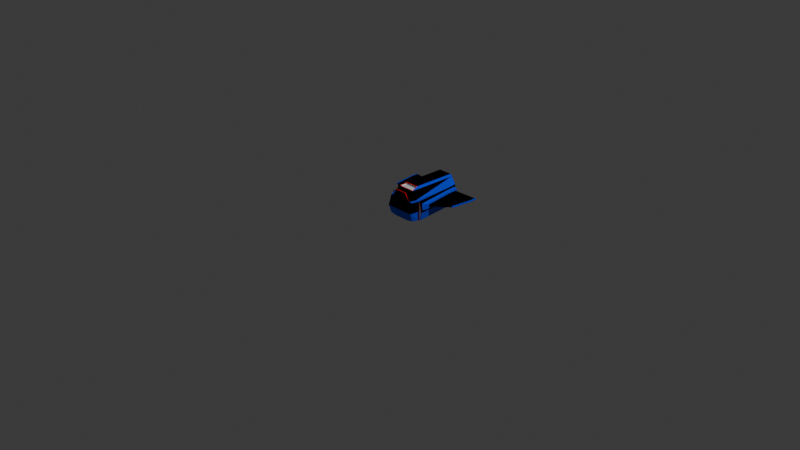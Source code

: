 # Source: drone.blend  (saved by Blender 4.3.34; exported with 4.5.12 LTS)
import bpy
from mathutils import Matrix  # noqa: F401  (used for matrix-valued properties, if any)

bpy.ops.wm.read_factory_settings(use_empty=True)
scene = bpy.context.scene
scene.name = 'Scene'

# ---- collections
col_collection = bpy.data.collections.new('Collection'); scene.collection.children.link(col_collection)

# ---- materials (node trees are filled in below, after node groups)
mat_material__50 = bpy.data.materials.new('Material #50')
mat_material__50.diffuse_color = (0.0, 0.0, 0.0, 1.0)
mat_material__50.roughness = 0.8586
mat_material__50.specular_intensity = 0.0
mat_material__50.metallic = 1.0
mat_material__48 = bpy.data.materials.new('Material #48')
mat_material__48.diffuse_color = (0.0, 0.1176, 1.0, 1.0)
mat_material__48.roughness = 0.8586
mat_material__48.specular_intensity = 0.0
mat_material__48.metallic = 1.0
mat_material__51 = bpy.data.materials.new('Material #51')
mat_material__51.diffuse_color = (1.0, 1.0, 1.0, 1.0)
mat_material__51.roughness = 0.8586
mat_material__51.specular_intensity = 0.0
mat_material__51.metallic = 1.0
mat_material__47 = bpy.data.materials.new('Material #47')
mat_material__47.diffuse_color = (1.0, 0.0, 0.0, 1.0)
mat_material__47.roughness = 0.8586
mat_material__47.specular_intensity = 0.0
mat_material__47.metallic = 1.0
mat_material__49 = bpy.data.materials.new('Material #49')
mat_material__49.diffuse_color = (0.0, 1.0, 0.3529, 1.0)
mat_material__49.roughness = 0.8586
mat_material__49.specular_intensity = 0.0
mat_material__49.metallic = 1.0

# ---- material node trees
mat_material__50.use_nodes = True; mat_material__50.node_tree.nodes.clear()
_N = mat_material__50.node_tree.nodes; _L = mat_material__50.node_tree.links
n0 = _N.new('ShaderNodeBsdfPrincipled'); n0.name = 'Principled BSDF'; n0.location = (10, 300)
n0.inputs[0].default_value = (0.0, 0.0, 0.0, 1.0)
n0.inputs[1].default_value = 1.0
n0.inputs[2].default_value = 0.8586
n0.inputs[13].default_value = 0.0
n0.inputs[27].default_value = (0.0, 0.0, 0.0, 1.0)
n1 = _N.new('ShaderNodeOutputMaterial'); n1.name = 'Material Output'; n1.location = (300, 300)
n2 = _N.new('ShaderNodeNormalMap'); n2.name = 'Normal Map'; n2.location = (-300, -300)
n2.label = 'Normal/Map'
_L.new(n0.outputs[0], n1.inputs[0])
_L.new(n2.outputs[0], n0.inputs[5])
n1.is_active_output = True
mat_material__48.use_nodes = True; mat_material__48.node_tree.nodes.clear()
_N = mat_material__48.node_tree.nodes; _L = mat_material__48.node_tree.links
n0 = _N.new('ShaderNodeBsdfPrincipled'); n0.name = 'Principled BSDF'; n0.location = (10, 300)
n0.inputs[0].default_value = (0.0, 0.1176, 1.0, 1.0)
n0.inputs[1].default_value = 1.0
n0.inputs[2].default_value = 0.8586
n0.inputs[13].default_value = 0.0
n0.inputs[27].default_value = (0.0, 0.0, 0.0, 1.0)
n1 = _N.new('ShaderNodeOutputMaterial'); n1.name = 'Material Output'; n1.location = (300, 300)
n2 = _N.new('ShaderNodeNormalMap'); n2.name = 'Normal Map'; n2.location = (-300, -300)
n2.label = 'Normal/Map'
_L.new(n0.outputs[0], n1.inputs[0])
_L.new(n2.outputs[0], n0.inputs[5])
n1.is_active_output = True
mat_material__51.use_nodes = True; mat_material__51.node_tree.nodes.clear()
_N = mat_material__51.node_tree.nodes; _L = mat_material__51.node_tree.links
n0 = _N.new('ShaderNodeBsdfPrincipled'); n0.name = 'Principled BSDF'; n0.location = (10, 300)
n0.inputs[0].default_value = (1.0, 1.0, 1.0, 1.0)
n0.inputs[1].default_value = 1.0
n0.inputs[2].default_value = 0.8586
n0.inputs[13].default_value = 0.0
n0.inputs[27].default_value = (0.0, 0.0, 0.0, 1.0)
n1 = _N.new('ShaderNodeOutputMaterial'); n1.name = 'Material Output'; n1.location = (300, 300)
n2 = _N.new('ShaderNodeNormalMap'); n2.name = 'Normal Map'; n2.location = (-300, -300)
n2.label = 'Normal/Map'
_L.new(n0.outputs[0], n1.inputs[0])
_L.new(n2.outputs[0], n0.inputs[5])
n1.is_active_output = True
mat_material__47.use_nodes = True; mat_material__47.node_tree.nodes.clear()
_N = mat_material__47.node_tree.nodes; _L = mat_material__47.node_tree.links
n0 = _N.new('ShaderNodeBsdfPrincipled'); n0.name = 'Principled BSDF'; n0.location = (10, 300)
n0.inputs[0].default_value = (1.0, 0.0, 0.0, 1.0)
n0.inputs[1].default_value = 1.0
n0.inputs[2].default_value = 0.8586
n0.inputs[13].default_value = 0.0
n0.inputs[27].default_value = (0.0, 0.0, 0.0, 1.0)
n1 = _N.new('ShaderNodeOutputMaterial'); n1.name = 'Material Output'; n1.location = (300, 300)
n2 = _N.new('ShaderNodeNormalMap'); n2.name = 'Normal Map'; n2.location = (-300, -300)
n2.label = 'Normal/Map'
_L.new(n0.outputs[0], n1.inputs[0])
_L.new(n2.outputs[0], n0.inputs[5])
n1.is_active_output = True
mat_material__49.use_nodes = True; mat_material__49.node_tree.nodes.clear()
_N = mat_material__49.node_tree.nodes; _L = mat_material__49.node_tree.links
n0 = _N.new('ShaderNodeBsdfPrincipled'); n0.name = 'Principled BSDF'; n0.location = (10, 300)
n0.inputs[0].default_value = (0.0, 1.0, 0.3529, 1.0)
n0.inputs[1].default_value = 1.0
n0.inputs[2].default_value = 0.8586
n0.inputs[13].default_value = 0.0
n0.inputs[27].default_value = (0.0, 0.0, 0.0, 1.0)
n1 = _N.new('ShaderNodeOutputMaterial'); n1.name = 'Material Output'; n1.location = (300, 300)
n2 = _N.new('ShaderNodeNormalMap'); n2.name = 'Normal Map'; n2.location = (-300, -300)
n2.label = 'Normal/Map'
_L.new(n0.outputs[0], n1.inputs[0])
_L.new(n2.outputs[0], n0.inputs[5])
n1.is_active_output = True

# ---- world
world_world = bpy.data.worlds.new('World'); scene.world = world_world
world_world.use_nodes = True; world_world.node_tree.nodes.clear()
_N = world_world.node_tree.nodes; _L = world_world.node_tree.links
n0 = _N.new('ShaderNodeOutputWorld'); n0.name = 'World Output'; n0.location = (300, 300)
n1 = _N.new('ShaderNodeBackground'); n1.name = 'Background'; n1.location = (10, 300)
n1.inputs[0].default_value = (0.05088, 0.05088, 0.05088, 1.0)
_L.new(n1.outputs[0], n0.inputs[0])
n0.is_active_output = True
world_world.color = (0.05088, 0.05088, 0.05088)
world_world.sun_shadow_jitter_overblur = 0.0

# ---- cameras
cam_camera = bpy.data.cameras.new('Camera')
cam_camera.clip_end = 100.0
cam_camera.ortho_scale = 7.314

# ---- lights
light_light = bpy.data.lights.new('Light', 'POINT')
light_light.energy = 1000.0
light_light.shadow_soft_size = 0.1

# ---- meshes
me_mesh = bpy.data.meshes.new('Mesh')
me_mesh.from_pydata([(7.051, 31.6, 9.862), (6.866, 11.29, 8.591), (5.974, 8.579, 8.389), (3.73, 33.09, 11.87), (5.399, 11.29, 8.591), (4.389, 8.579, 8.389), (2.669, 8.317, 11.92), (3.67, 11.03, 12.12), (7.428, 26.19, 9.698), (3.707, 32.53, 1.954), (3.552, 30.35, 11.23), (6.411, 30.35, 9.501), (6.411, 30.35, 2.15), (3.707, 30.35, 1.954), (6.913, 30.35, 5.505), (7.553, 31.6, 5.555), (8.594, 26.19, 5.168), (8.506, 11.29, 4.136), (6.206, 8.579, 4.039), (6.866, 11.29, 4.105), (7.718, 11.29, 8.414), (2.981, 14.31, 12.93), (3.041, 33.1, 12.68), (6.207, 7.332, 4.048), (6.422, 8.584, 4.047), (6.209, 8.59, 4.039), (0.0, 33.09, 12.08), (7.512, 30.78, 6.111), (7.303, 30.79, 9.043), (7.59, 26.25, 8.9), (7.888, 12.11, 7.686), (8.325, 12.11, 4.989), (8.435, 26.12, 5.966), (8.963, 15.05, 5.926), (8.96, 15.05, 6.866), (8.958, 26.33, 8.084), (8.954, 29.96, 8.163), (8.956, 29.95, 7.202), (8.964, 26.25, 6.984), (15.49, 21.17, 5.82), (15.48, 21.17, 6.217), (16.57, 30.36, 6.222), (16.57, 33.31, 6.241), (16.57, 33.3, 5.839), (16.58, 30.29, 5.822), (0.0, 33.1, 12.68), (0.0, 30.35, 11.44), (-3.332, 30.35, 2.641), (-6.363, 30.35, 5.654), (-6.913, 30.35, 5.505), (-6.411, 30.35, 2.15), (-3.707, 30.35, 1.954), (0.0, 14.31, 12.93), (-2.981, 14.31, 12.93), (-3.041, 33.1, 12.68), (0.0, 11.03, 12.12), (0.0, 8.317, 11.92), (-2.669, 8.317, 11.92), (-3.67, 11.03, 12.12), (-4.389, 8.579, 8.389), (-5.399, 11.29, 8.591), (-3.73, 33.09, 11.87), (0.0, 32.53, 1.954), (-3.707, 32.53, 1.954), (-6.411, 30.35, 9.501), (-3.552, 30.35, 11.23), (-5.974, 8.579, 8.389), (-6.866, 11.29, 4.105), (-6.866, 11.29, 8.591), (-6.207, 8.584, 4.047), (-6.408, 8.59, 4.039), (-7.428, 26.19, 9.698), (-7.718, 11.29, 8.414), (-6.418, 8.579, 4.039), (-6.207, 7.332, 4.048), (-7.553, 31.6, 5.555), (-7.051, 31.6, 9.862), (-7.303, 30.79, 9.043), (-7.512, 30.78, 6.111), (-7.59, 26.25, 8.9), (-7.888, 12.11, 7.686), (-8.506, 11.29, 4.136), (-8.325, 12.11, 4.989), (-8.594, 26.19, 5.168), (-8.435, 26.12, 5.966), (-8.956, 29.95, 7.202), (-8.954, 29.96, 8.163), (-16.57, 33.31, 6.241), (-16.57, 33.3, 5.839), (-8.958, 26.33, 8.084), (-16.57, 30.36, 6.222), (-8.96, 15.05, 6.866), (-15.48, 21.17, 6.217), (-8.963, 15.05, 5.926), (-15.49, 21.17, 5.82), (-8.964, 26.25, 6.984), (-16.58, 30.29, 5.822), (7.051, 31.6, 1.556), (5.974, 8.579, 0.4637), (3.73, 32.53, 1.315), (3.67, 11.29, 4.836e-07), (3.223, 8.579, 1.601e-07), (3.714, 26.19, 0.9628), (7.428, 26.19, 1.427), (3.552, 33.09, 11.23), (6.411, 31.6, 9.501), (6.411, 31.6, 2.15), (6.913, 31.6, 5.505), (8.844, 13.81, 5.062), (8.839, 13.81, 7.393), (8.836, 26.7, 8.506), (8.831, 30.84, 8.616), (8.833, 30.83, 6.823), (8.845, 26.23, 6.407), (-0.003354, 30.38, 3.568), (-0.002783, 30.38, 9.995), (3.235, 30.38, 6.785), (-3.218, 30.38, 6.785), (0.0, 11.29, 4.836e-07), (0.0, 26.19, 0.9628), (0.0, 32.53, 1.315), (0.0, 8.579, 1.601e-07), (7.051, 31.6, 9.862), (6.866, 11.29, 8.591), (6.866, 11.29, 0.4637), (5.974, 8.579, 8.389), (3.73, 33.09, 11.87), (5.399, 11.29, 8.591), (4.389, 8.579, 8.389), (3.67, 11.03, 12.12), (7.428, 26.19, 9.698), (3.707, 32.53, 1.954), (3.552, 30.35, 11.23), (6.411, 30.35, 9.501), (6.411, 30.35, 2.15), (3.707, 30.35, 1.954), (6.913, 30.35, 5.549), (7.553, 31.6, 5.555), (8.594, 26.19, 5.168), (8.506, 11.29, 4.136), (6.206, 7.328, 4.039), (6.866, 11.29, 4.105), (7.718, 11.29, 0.6619), (2.981, 14.31, 12.93), (3.041, 33.1, 12.68), (-0.004663, 31.99, 2.855), (-0.003966, 31.99, 10.71), (3.952, 31.99, 6.786), (-3.933, 31.99, 6.786), (6.209, 7.339, 4.039), (7.512, 30.78, 6.111), (7.303, 30.79, 9.043), (7.59, 26.25, 8.9), (7.888, 12.11, 7.686), (8.325, 12.11, 4.989), (8.435, 26.12, 5.966), (8.963, 15.05, 5.926), (8.96, 15.05, 6.866), (8.958, 26.33, 8.084), (8.954, 29.96, 8.163), (8.956, 29.95, 7.202), (8.964, 26.25, 6.984), (15.49, 20.97, 5.769), (15.48, 20.97, 6.275), (16.57, 30.45, 6.275), (16.57, 33.53, 6.311), (16.57, 33.52, 5.77), (16.58, 30.38, 5.769), (15.93, 20.97, 5.769), (15.93, 20.97, 6.275), (17.02, 30.45, 6.275), (17.01, 33.53, 6.275), (17.01, 33.52, 5.77), (17.02, 30.38, 5.769), (15.49, 21.17, 5.82), (15.48, 21.17, 6.217), (16.57, 30.36, 6.222), (16.57, 33.31, 6.241), (16.57, 33.3, 5.839), (16.58, 30.29, 5.822), (-6.866, 11.29, 0.4637), (-7.428, 26.19, 1.427), (-7.718, 11.29, 0.6619), (-5.974, 8.579, 8.389), (-6.866, 11.29, 8.591), (-5.399, 11.29, 8.591), (-4.389, 8.579, 8.389), (-5.974, 8.579, 0.4637), (-6.206, 7.328, 4.039), (-7.051, 31.6, 1.556), (-3.714, 26.19, 0.9628), (-3.73, 32.53, 1.315), (-3.67, 11.29, 4.836e-07), (-3.223, 8.579, 1.601e-07), (-7.553, 31.6, 5.555), (-8.594, 26.19, 5.168), (-3.73, 33.09, 11.87), (-7.051, 31.6, 9.862), (-6.411, 31.6, 9.501), (-3.552, 33.09, 11.23), (-6.913, 31.6, 5.505), (-3.707, 32.53, 1.954), (-6.411, 31.6, 2.15), (0.0, 32.53, 1.954), (-6.411, 30.35, 9.501), (-3.552, 30.35, 11.23), (-6.913, 30.35, 5.505), (-3.707, 30.35, 1.954), (-6.411, 30.35, 2.15), (-6.866, 11.29, 4.105), (-6.209, 7.339, 4.039), (-8.506, 11.29, 4.136), (-3.67, 11.03, 12.12), (-3.041, 33.1, 12.68), (-2.981, 14.31, 12.93), (0.0, 33.09, 12.08), (0.0, 33.09, 11.44), (3.535, 30.35, 11.27), (-7.512, 30.78, 6.111), (-7.303, 30.79, 9.043), (-8.831, 30.84, 8.616), (-8.833, 30.83, 6.823), (-7.59, 26.25, 8.9), (-8.836, 26.7, 8.506), (-7.888, 12.11, 7.686), (-8.839, 13.81, 7.393), (-8.325, 12.11, 4.989), (-8.844, 13.81, 5.062), (-8.435, 26.12, 5.966), (-8.845, 26.23, 6.407), (-8.954, 29.96, 8.163), (-8.956, 29.95, 7.202), (-8.958, 26.33, 8.084), (-8.96, 15.05, 6.866), (-8.963, 15.05, 5.926), (-8.964, 26.25, 6.984), (-6.363, 30.35, 5.654), (-7.428, 26.19, 9.698), (-16.57, 33.3, 5.839), (-16.57, 33.31, 6.241), (-16.57, 33.53, 6.311), (-16.57, 33.52, 5.77), (-16.57, 30.36, 6.222), (-16.57, 30.45, 6.275), (-15.48, 21.17, 6.217), (-15.48, 20.97, 6.275), (-15.49, 21.17, 5.82), (-15.49, 20.97, 5.769), (-16.58, 30.29, 5.822), (-16.58, 30.38, 5.769), (-17.01, 33.53, 6.275), (-17.01, 33.52, 5.77), (-17.02, 30.45, 6.275), (-15.93, 20.97, 6.275), (-15.93, 20.97, 5.769), (-17.02, 30.38, 5.769), (-0.001313, 30.58, 4.68), (-0.0009396, 30.58, 8.885), (2.117, 30.58, 6.785), (-2.105, 30.58, 6.785), (3.398, 16.03, 12.07), (2.709, 16.03, 12.76), (0.0, 16.03, 12.76), (7.066, 11.42, 0.7417), (7.553, 11.42, 0.8619), (8.302, 11.42, 4.137), (7.55, 11.42, 8.214), (7.066, 11.42, 8.312), (7.066, 11.42, 4.105), (3.398, 11.32, 12.07), (2.709, 14.07, 12.76), (0.0, 11.32, 12.07), (-7.066, 11.42, 4.105), (-7.066, 11.42, 0.7417), (-7.553, 11.42, 0.8619), (-8.302, 11.42, 4.137), (-7.55, 11.42, 8.214), (-7.066, 11.42, 8.312), (-3.398, 11.32, 12.07), (-2.709, 14.07, 12.76), (-2.709, 16.03, 12.76), (-3.398, 16.03, 12.07), (0.0, 14.07, 12.76), (0.0, 16.03, 12.07), (2.318, 8.01, 11.86), (4.197, 8.25, 8.655), (2.77, 8.032, 11.58), (0.0, 8.01, 11.86), (4.389, 8.579, 8.389), (2.669, 8.317, 11.92), (2.318, 8.033, 11.73), (4.08, 8.273, 8.599), (2.654, 8.055, 11.53), (0.0, 8.033, 11.73), (6.866, 11.29, 0.4637), (7.718, 11.29, 0.6619), (7.066, 11.29, 0.7417), (7.553, 11.29, 0.8619), (8.302, 11.29, 4.137), (7.55, 11.29, 8.214), (7.066, 11.29, 8.312), (7.066, 11.29, 4.105), (7.066, 11.42, 0.7417), (7.553, 11.42, 0.8619), (8.302, 11.42, 4.137), (7.55, 11.42, 8.214), (7.066, 11.42, 8.312), (7.066, 11.42, 4.105), (6.866, 11.29, 8.591), (8.506, 11.29, 4.136), (6.866, 11.29, 4.105), (7.718, 11.29, 8.414), (3.398, 11.3, 12.18), (2.709, 14.04, 12.87), (3.398, 11.32, 12.07), (2.709, 14.07, 12.76), (0.0, 11.3, 12.18), (3.67, 11.03, 12.12), (2.981, 14.31, 12.93), (-0.002397, 33.32, 4.089), (-0.001918, 33.32, 9.475), (2.711, 33.32, 6.785), (-2.696, 33.32, 6.785), (-0.001313, 33.32, 4.68), (-0.0009396, 33.32, 8.885), (2.117, 33.32, 6.785), (-2.105, 33.32, 6.785), (-0.001313, 30.55, 4.68), (-0.0009396, 30.61, 8.885), (2.117, 30.61, 6.785), (-2.105, 30.55, 6.785), (-0.003354, 31.55, 3.568), (-0.002783, 31.55, 9.995), (3.235, 31.55, 6.785), (-3.218, 31.55, 6.785), (0.0, 8.317, 11.92), (-2.318, 8.01, 11.86), (-2.669, 8.317, 11.92), (-4.389, 8.579, 8.389), (-4.197, 8.25, 8.655), (-2.77, 8.032, 11.58), (-2.318, 8.033, 11.73), (-4.08, 8.273, 8.599), (-2.654, 8.055, 11.53), (-6.866, 11.29, 0.4637), (-7.718, 11.29, 0.6619), (-7.553, 11.29, 0.8619), (-7.066, 11.29, 0.7417), (-8.506, 11.29, 4.136), (-8.302, 11.29, 4.137), (-7.718, 11.29, 8.414), (-7.55, 11.29, 8.214), (-6.866, 11.29, 8.591), (-7.066, 11.29, 8.312), (-6.866, 11.29, 4.105), (-7.066, 11.29, 4.105), (-7.553, 11.42, 0.8619), (-7.066, 11.42, 0.7417), (-8.302, 11.42, 4.137), (-7.55, 11.42, 8.214), (-7.066, 11.42, 8.312), (-7.066, 11.42, 4.105), (-3.67, 11.03, 12.12), (-2.981, 14.31, 12.93), (-2.709, 14.04, 12.87), (-3.398, 11.3, 12.18), (0.0, 14.31, 12.93), (0.0, 14.04, 12.87), (-2.709, 14.07, 12.76), (-3.398, 11.32, 12.07), (0.0, 14.07, 12.76), (0.0, 11.03, 12.12), (0.0, 11.32, 12.07), (2.318, 8.033, 11.73), (4.08, 8.273, 8.599), (2.654, 8.055, 11.53), (0.0, 8.033, 11.73), (-2.318, 8.033, 11.73), (-4.08, 8.273, 8.599), (-2.654, 8.055, 11.53), (-0.8243, 30.18, 11.39)], [(11, 14), (10, 11), (46, 10), (65, 46), (374, 375), (379, 378), (46, 380)], [(14, 12, 13), (21, 22, 45), (45, 52, 21), (6, 7, 55), (55, 56, 6), (7, 6, 5), (5, 4, 7), (3, 7, 4), (13, 9, 62), (135, 207, 47), (207, 135, 203), (24, 25, 19), (19, 1, 24), (8, 1, 20), (22, 3, 26), (26, 45, 22), (2, 18, 23), (23, 24, 1), (2, 23, 1), (23, 18, 24), (24, 18, 25), (28, 27, 15), (15, 0, 28), (29, 28, 0), (0, 8, 29), (30, 29, 8), (8, 20, 30), (31, 30, 20), (20, 17, 31), (32, 31, 17), (17, 16, 32), (27, 32, 16), (16, 15, 27), (42, 43, 37), (37, 36, 42), (41, 42, 36), (36, 35, 41), (40, 41, 35), (35, 34, 40), (39, 40, 34), (34, 33, 39), (44, 39, 33), (33, 38, 44), (43, 44, 38), (38, 37, 43), (51, 50, 49), (47, 51, 49), (47, 49, 48), (53, 52, 45), (45, 54, 53), (57, 56, 55), (55, 58, 57), (58, 60, 59), (59, 57, 58), (61, 60, 58), (62, 63, 51), (64, 65, 48), (64, 48, 49), (69, 68, 67), (67, 70, 69), (71, 72, 68), (54, 45, 26), (26, 61, 54), (68, 69, 74), (66, 68, 74), (66, 74, 73), (74, 69, 73), (69, 70, 73), (77, 76, 75), (75, 78, 77), (79, 71, 76), (76, 77, 79), (80, 72, 71), (71, 79, 80), (82, 81, 72), (72, 80, 82), (84, 83, 81), (81, 82, 84), (78, 75, 83), (83, 84, 78), (87, 86, 85), (85, 88, 87), (90, 89, 86), (86, 87, 90), (92, 91, 89), (89, 90, 92), (94, 93, 91), (91, 92, 94), (96, 95, 93), (93, 94, 96), (88, 85, 95), (95, 96, 88), (124, 103, 142), (127, 128, 125), (125, 123, 127), (102, 99, 97), (97, 103, 102), (98, 101, 100), (100, 124, 98), (137, 138, 103), (119, 102, 100), (100, 118, 119), (102, 103, 124), (124, 100, 102), (105, 104, 126), (126, 122, 105), (105, 122, 137), (137, 107, 105), (131, 106, 97), (97, 99, 131), (131, 99, 120), (120, 203, 131), (133, 132, 104), (104, 105, 133), (133, 105, 107), (107, 136, 133), (135, 134, 106), (106, 131, 135), (106, 107, 137), (137, 97, 106), (136, 107, 106), (106, 134, 136), (141, 149, 124), (138, 139, 103), (144, 143, 129), (129, 126, 144), (140, 98, 124), (124, 149, 140), (119, 120, 99), (99, 102, 119), (101, 121, 118), (118, 100, 101), (104, 216, 215), (215, 126, 104), (217, 216, 104), (104, 132, 217), (111, 112, 150), (150, 151, 111), (110, 111, 151), (151, 152, 110), (109, 110, 152), (152, 153, 109), (109, 153, 154), (154, 108, 109), (108, 154, 155), (155, 113, 108), (113, 155, 150), (150, 112, 113), (159, 160, 112), (112, 111, 159), (158, 159, 111), (111, 110, 158), (157, 158, 110), (110, 109, 157), (156, 157, 109), (109, 108, 156), (161, 156, 108), (108, 113, 161), (160, 161, 113), (113, 112, 160), (114, 116, 147), (147, 145, 114), (117, 114, 145), (145, 148, 117), (116, 115, 146), (146, 147, 116), (115, 117, 148), (148, 146, 115), (103, 97, 137), (139, 142, 103), (127, 123, 130), (127, 130, 126), (130, 122, 126), (165, 166, 178), (178, 177, 165), (164, 165, 177), (177, 176, 164), (163, 164, 176), (176, 175, 163), (162, 163, 175), (175, 174, 162), (167, 162, 174), (174, 179, 167), (166, 167, 179), (179, 178, 166), (171, 172, 166), (166, 165, 171), (170, 171, 165), (165, 164, 170), (169, 170, 164), (164, 163, 169), (168, 169, 163), (163, 162, 168), (173, 168, 162), (162, 167, 173), (172, 173, 167), (167, 166, 172), (170, 169, 168), (170, 168, 173), (170, 173, 172), (170, 172, 171), (180, 182, 181), (185, 184, 183), (183, 186, 185), (190, 181, 189), (189, 191, 190), (187, 180, 192), (192, 193, 187), (194, 181, 195), (119, 118, 192), (192, 190, 119), (190, 192, 180), (180, 181, 190), (198, 197, 196), (196, 199, 198), (198, 200, 194), (194, 197, 198), (201, 191, 189), (189, 202, 201), (201, 203, 120), (120, 191, 201), (204, 198, 199), (199, 205, 204), (204, 206, 200), (200, 198, 204), (207, 201, 202), (202, 208, 207), (202, 189, 194), (194, 200, 202), (206, 208, 202), (202, 200, 206), (209, 180, 210), (195, 181, 211), (213, 196, 212), (212, 214, 213), (188, 210, 180), (180, 187, 188), (119, 190, 191), (191, 120, 119), (193, 192, 118), (118, 121, 193), (199, 196, 215), (215, 216, 199), (217, 205, 199), (199, 216, 217), (220, 219, 218), (218, 221, 220), (223, 222, 219), (219, 220, 223), (225, 224, 222), (222, 223, 225), (225, 227, 226), (226, 224, 225), (227, 229, 228), (228, 226, 227), (229, 221, 218), (218, 228, 229), (230, 220, 221), (221, 231, 230), (232, 223, 220), (220, 230, 232), (233, 225, 223), (223, 232, 233), (234, 227, 225), (225, 233, 234), (235, 229, 227), (227, 234, 235), (231, 221, 229), (229, 235, 231), (181, 194, 189), (211, 181, 182), (185, 237, 184), (185, 196, 237), (237, 196, 197), (240, 239, 238), (238, 241, 240), (243, 242, 239), (239, 240, 243), (245, 244, 242), (242, 243, 245), (247, 246, 244), (244, 245, 247), (249, 248, 246), (246, 247, 249), (241, 238, 248), (248, 249, 241), (250, 240, 241), (241, 251, 250), (252, 243, 240), (240, 250, 252), (253, 245, 243), (243, 252, 253), (254, 247, 245), (245, 253, 254), (255, 249, 247), (247, 254, 255), (251, 241, 249), (249, 255, 251), (252, 250, 251), (252, 251, 255), (252, 255, 254), (252, 254, 253), (258, 256, 259), (259, 257, 258), (264, 265, 268), (268, 263, 264), (266, 267, 268), (268, 265, 266), (261, 260, 269), (269, 270, 261), (261, 270, 282), (282, 262, 261), (283, 260, 261), (261, 262, 283), (283, 271, 269), (269, 260, 283), (274, 273, 272), (272, 275, 274), (276, 275, 272), (272, 277, 276), (280, 279, 278), (278, 281, 280), (280, 262, 282), (282, 279, 280), (283, 262, 280), (280, 281, 283), (283, 281, 278), (278, 271, 283), (284, 289, 335), (335, 287, 284), (286, 285, 288), (288, 289, 286), (290, 284, 287), (287, 293, 290), (292, 291, 285), (285, 286, 292), (297, 296, 294), (294, 295, 297), (298, 297, 295), (295, 309, 298), (299, 298, 309), (309, 311, 299), (300, 299, 311), (311, 308, 300), (301, 300, 308), (308, 310, 301), (296, 301, 310), (310, 294, 296), (303, 302, 296), (296, 297, 303), (304, 303, 297), (297, 298, 304), (305, 304, 298), (298, 299, 305), (306, 305, 299), (299, 300, 306), (307, 306, 300), (300, 301, 307), (302, 307, 301), (301, 296, 302), (313, 312, 317), (317, 318, 313), (313, 318, 366), (366, 367, 313), (315, 314, 312), (312, 313, 315), (315, 313, 367), (367, 370, 315), (312, 316, 371), (371, 317, 312), (372, 316, 312), (312, 314, 372), (319, 321, 333), (333, 331, 319), (322, 319, 331), (331, 334, 322), (321, 320, 332), (332, 333, 321), (320, 322, 334), (334, 332, 320), (323, 325, 321), (321, 319, 323), (326, 323, 319), (319, 322, 326), (325, 324, 320), (320, 321, 325), (324, 326, 322), (322, 320, 324), (327, 329, 325), (325, 323, 327), (330, 327, 323), (323, 326, 330), (329, 328, 324), (324, 325, 329), (328, 330, 326), (326, 324, 328), (336, 287, 335), (335, 337, 336), (340, 337, 338), (338, 339, 340), (341, 293, 287), (287, 336, 341), (343, 340, 339), (339, 342, 343), (346, 345, 344), (344, 347, 346), (349, 348, 345), (345, 346, 349), (351, 350, 348), (348, 349, 351), (353, 352, 350), (350, 351, 353), (355, 354, 352), (352, 353, 355), (347, 344, 354), (354, 355, 347), (356, 346, 347), (347, 357, 356), (358, 349, 346), (346, 356, 358), (359, 351, 349), (349, 358, 359), (360, 353, 351), (351, 359, 360), (361, 355, 353), (353, 360, 361), (357, 347, 355), (355, 361, 357), (364, 363, 362), (362, 365, 364), (364, 367, 366), (366, 363, 364), (368, 364, 365), (365, 369, 368), (368, 370, 367), (367, 364, 368), (365, 362, 371), (371, 316, 365), (372, 369, 365), (365, 316, 372), (337, 340, 379, 336), (289, 284, 286), (286, 284, 373, 375), (336, 379, 377), (140, 188, 187, 193, 121, 101, 98), (74, 23, 125, 183), (288, 285, 339, 338), (376, 377, 379, 339, 285, 375, 373), (47, 236, 136, 135), (205, 136, 48), (136, 65, 133), (217, 133, 65)])
me_mesh.polygons.foreach_set('use_smooth', [1, 1, 1, 1, 1, 1, 1, 1, 1, 0, 0, 1, 1, 1, 1, 1, 1, 1, 1, 1, 1, 1, 1, 1, 1, 1, 1, 1, 1, 1, 1, 1, 1, 1, 1, 1, 1, 1, 1, 1, 1, 1, 1, 1, 1, 1, 1, 1, 1, 1, 1, 1, 1, 1, 1, 1, 1, 1, 1, 1, 1, 1, 1, 1, 1, 1, 1, 1, 1, 1, 1, 1, 1, 1, 1, 1, 1, 1, 1, 1, 1, 1, 1, 1, 1, 1, 1, 1, 1, 1, 1, 1, 1, 1, 1, 1, 1, 1, 1, 1, 1, 1, 1, 1, 1, 1, 1, 1, 1, 1, 1, 1, 1, 1, 1, 1, 1, 1, 1, 1, 1, 1, 1, 1, 1, 1, 1, 1, 1, 1, 1, 1, 1, 1, 1, 1, 1, 1, 1, 1, 1, 1, 1, 1, 1, 1, 1, 1, 1, 1, 1, 1, 1, 1, 1, 1, 1, 1, 1, 1, 1, 1, 1, 1, 1, 1, 1, 1, 1, 1, 1, 1, 1, 1, 1, 1, 1, 1, 1, 1, 1, 1, 1, 1, 1, 1, 1, 1, 1, 1, 1, 1, 1, 1, 1, 1, 1, 1, 1, 1, 1, 1, 1, 1, 1, 1, 1, 1, 1, 1, 1, 1, 1, 1, 1, 1, 1, 1, 1, 1, 1, 1, 1, 1, 1, 1, 1, 1, 1, 1, 1, 1, 1, 1, 1, 1, 1, 1, 1, 1, 1, 1, 1, 1, 1, 1, 1, 1, 1, 1, 1, 1, 1, 1, 1, 1, 1, 1, 1, 1, 1, 1, 1, 1, 1, 1, 1, 1, 1, 1, 1, 1, 1, 1, 1, 1, 1, 1, 1, 1, 1, 1, 1, 1, 1, 1, 1, 1, 1, 1, 1, 1, 1, 1, 1, 1, 1, 1, 1, 1, 1, 1, 1, 1, 1, 1, 1, 1, 1, 1, 1, 1, 1, 1, 1, 1, 1, 1, 1, 1, 1, 1, 1, 1, 1, 1, 1, 1, 1, 1, 1, 1, 1, 1, 1, 1, 1, 1, 1, 1, 1, 1, 1, 1, 1, 1, 1, 1, 1, 1, 1, 1, 1, 1, 1, 1, 1, 1, 1, 1, 1, 1, 1, 1, 1, 1, 1, 1, 1, 1, 1, 1, 1, 1, 1, 1, 1, 1, 1, 1, 1, 1, 1, 1, 1, 1, 1, 1, 1, 1, 1, 1, 1, 1, 1, 1, 1, 1, 1, 1, 1, 1, 1, 1, 1, 1, 1, 1, 1, 1, 1, 1, 1, 1, 1, 1, 1, 1, 1, 1, 1, 1, 1, 1, 1, 1, 1, 1, 1, 1, 1, 1, 1, 1, 1, 1, 1, 1, 1, 1, 1, 1, 1, 1, 1, 0, 1, 1, 0, 0, 1, 1])
me_mesh.polygons.foreach_set('material_index', [0, 0, 0, 0, 0, 0, 0, 0, 0, 0, 0, 0, 0, 0, 0, 0, 0, 0, 0, 0, 0, 0, 0, 0, 0, 0, 0, 0, 0, 0, 0, 0, 0, 0, 0, 0, 0, 0, 0, 0, 0, 0, 0, 0, 0, 0, 0, 0, 0, 0, 0, 0, 0, 0, 0, 0, 0, 0, 0, 0, 0, 0, 0, 0, 0, 0, 0, 0, 0, 0, 0, 0, 0, 0, 0, 0, 0, 0, 0, 0, 0, 0, 0, 0, 0, 0, 0, 0, 0, 0, 0, 0, 1, 1, 1, 1, 1, 1, 1, 1, 1, 1, 1, 1, 1, 1, 1, 1, 1, 1, 1, 1, 1, 1, 1, 1, 1, 1, 1, 1, 1, 1, 1, 1, 1, 1, 1, 1, 1, 1, 1, 1, 1, 1, 1, 1, 1, 1, 1, 1, 1, 1, 1, 1, 1, 1, 1, 1, 1, 1, 1, 1, 1, 1, 1, 1, 1, 1, 1, 1, 1, 1, 1, 1, 1, 1, 1, 1, 1, 1, 1, 1, 1, 1, 1, 1, 1, 1, 1, 1, 1, 1, 1, 1, 1, 1, 1, 1, 1, 1, 1, 1, 1, 1, 1, 1, 1, 1, 1, 1, 1, 1, 1, 1, 1, 1, 1, 1, 1, 1, 1, 1, 1, 1, 1, 1, 1, 1, 1, 1, 1, 1, 1, 1, 1, 1, 1, 1, 1, 1, 1, 1, 1, 1, 1, 1, 1, 1, 1, 1, 1, 1, 1, 1, 1, 1, 1, 1, 1, 1, 1, 1, 1, 1, 1, 1, 1, 1, 1, 1, 1, 1, 1, 1, 1, 1, 1, 1, 1, 1, 1, 1, 1, 1, 1, 1, 1, 1, 1, 1, 1, 1, 1, 1, 1, 1, 1, 1, 1, 1, 1, 1, 1, 1, 1, 1, 1, 1, 1, 1, 1, 1, 2, 2, 2, 2, 2, 2, 2, 2, 2, 2, 2, 2, 2, 2, 2, 2, 2, 2, 2, 2, 2, 2, 2, 2, 2, 2, 3, 3, 3, 3, 3, 3, 3, 3, 3, 3, 3, 3, 3, 3, 3, 3, 3, 3, 3, 3, 3, 3, 3, 3, 3, 3, 3, 3, 3, 3, 3, 3, 3, 3, 3, 3, 3, 3, 3, 3, 3, 3, 3, 3, 3, 3, 3, 3, 3, 3, 3, 3, 3, 3, 3, 3, 3, 3, 3, 3, 3, 3, 3, 3, 3, 3, 3, 3, 3, 3, 3, 3, 3, 3, 3, 3, 3, 3, 3, 3, 3, 3, 3, 3, 3, 3, 3, 3, 3, 3, 3, 3, 3, 3, 3, 3, 3, 3, 3, 3, 3, 3, 3, 3, 3, 3, 3, 3, 3, 3, 3, 3, 3, 3, 0, 0, 1, 0, 3, 0, 0, 0, 0, 0])
_k = set([(0, 28), (0, 29), (1, 24), (2, 18), (2, 23), (4, 7), (6, 7), (6, 55), (8, 20), (8, 29), (8, 30), (13, 14), (15, 27), (15, 28), (16, 27), (16, 32), (17, 31), (17, 32), (18, 24), (20, 30), (20, 31), (22, 45), (26, 54), (33, 39), (33, 44), (34, 40), (35, 40), (35, 41), (36, 41), (36, 42), (37, 43), (38, 43), (38, 44), (45, 54), (51, 62), (57, 58), (58, 60), (66, 73), (68, 69), (68, 74), (69, 73), (71, 72), (71, 79), (71, 80), (72, 80), (72, 82), (75, 77), (75, 78), (76, 77), (76, 79), (78, 83), (81, 82), (81, 84), (83, 84), (85, 87), (85, 88), (86, 87), (86, 90), (88, 95), (89, 92), (91, 92), (91, 94), (93, 94), (93, 96), (95, 96), (97, 99), (97, 102), (97, 103), (97, 106), (97, 131), (97, 137), (98, 100), (98, 101), (98, 124), (98, 140), (99, 102), (99, 120), (99, 131), (100, 101), (100, 102), (100, 118), (100, 124), (102, 103), (102, 124), (103, 124), (103, 137), (103, 138), (103, 139), (103, 142), (104, 105), (104, 126), (104, 132), (104, 216), (104, 217), (105, 107), (105, 122), (105, 126), (105, 133), (105, 137), (106, 107), (106, 131), (106, 134), (106, 136), (107, 133), (107, 136), (108, 109), (108, 113), (108, 154), (108, 155), (108, 156), (108, 161), (109, 110), (109, 152), (109, 153), (109, 154), (109, 157), (110, 111), (110, 151), (110, 152), (110, 157), (110, 158), (111, 112), (111, 151), (111, 159), (112, 113), (112, 150), (112, 160), (113, 150), (113, 155), (113, 160), (113, 161), (114, 145), (115, 146), (116, 147), (117, 148), (118, 192), (120, 131), (120, 191), (122, 126), (124, 140), (125, 128), (126, 130), (127, 130), (129, 144), (162, 163), (162, 167), (162, 168), (162, 174), (163, 164), (163, 169), (163, 175), (163, 176), (164, 165), (164, 176), (165, 166), (165, 170), (165, 171), (166, 167), (166, 172), (166, 179), (167, 174), (167, 179), (168, 169), (168, 170), (168, 173), (169, 170), (170, 171), (170, 173), (171, 172), (172, 173), (180, 181), (180, 187), (180, 188), (180, 190), (180, 192), (180, 210), (181, 182), (181, 189), (181, 190), (181, 194), (181, 195), (181, 211), (183, 185), (185, 237), (187, 188), (187, 192), (187, 193), (189, 190), (189, 191), (189, 194), (189, 201), (189, 202), (190, 191), (190, 192), (191, 201), (192, 193), (196, 197), (196, 198), (196, 199), (196, 237), (197, 198), (198, 199), (198, 200), (198, 204), (199, 204), (199, 205), (199, 216), (200, 202), (200, 206), (201, 202), (202, 208), (212, 213), (216, 217), (218, 220), (218, 221), (218, 229), (219, 220), (219, 223), (220, 221), (220, 223), (220, 230), (220, 232), (221, 229), (221, 230), (221, 231), (222, 223), (222, 225), (223, 225), (223, 232), (223, 233), (224, 225), (225, 226), (225, 227), (225, 233), (225, 234), (226, 227), (227, 228), (227, 229), (227, 234), (227, 235), (228, 229), (229, 231), (240, 241), (240, 243), (240, 250), (240, 252), (241, 248), (241, 249), (241, 251), (242, 243), (242, 245), (243, 245), (244, 245), (244, 247), (245, 247), (245, 253), (246, 247), (246, 249), (247, 249), (247, 254), (248, 249), (250, 251), (250, 252), (251, 255), (252, 253), (252, 254), (252, 255), (253, 254), (254, 255), (260, 261), (260, 269), (260, 283), (261, 262), (261, 270), (262, 280), (269, 283), (278, 280), (278, 281), (279, 280), (280, 281), (281, 283), (284, 287), (284, 290), (285, 286), (285, 291), (286, 289), (286, 292), (287, 290), (287, 336), (296, 297), (296, 301), (296, 302), (297, 298), (297, 303), (298, 299), (298, 304), (299, 300), (299, 305), (300, 301), (300, 306), (312, 313), (312, 314), (312, 316), (313, 315), (313, 367), (315, 367), (316, 365), (319, 321), (319, 322), (319, 331), (320, 321), (320, 322), (320, 332), (321, 333), (322, 334), (323, 325), (323, 326), (323, 327), (324, 325), (324, 326), (324, 328), (325, 329), (326, 330), (336, 337), (336, 341), (339, 340), (339, 342), (339, 343), (340, 343), (346, 347), (346, 349), (346, 356), (346, 358), (347, 355), (347, 356), (347, 357), (349, 351), (349, 358), (349, 359), (351, 353), (351, 359), (351, 360), (353, 355), (353, 360), (355, 357), (364, 365), (364, 367), (364, 368), (365, 368), (365, 369)])
me_mesh.attributes.new('sharp_edge', 'BOOLEAN', 'EDGE').data.foreach_set('value', [ (min(e.vertices), max(e.vertices)) in _k for e in me_mesh.edges])
_uv = me_mesh.uv_layers.new(name='UVChannel_1')
_uv.uv.foreach_set('vector', [0.9964, 0.6054, 0.9834, 0.4938, 0.9132, 0.4872, 0.2205, 0.005734, 0.225, 0.4449, 0.0005, 0.4449, 0.0005, 0.4449, 0.0005, 0.005734, 0.2205, 0.005734, 0.6271, 0.6809, 0.6697, 0.7175, 0.5134, 0.7175, 0.5134, 0.7175, 0.5134, 0.6809, 0.6271, 0.6809, 0.05865, 0.9962, 0.005734, 0.9803, 0.01085, 0.7018, 0.01085, 0.7018, 0.06377, 0.7177, 0.05865, 0.9962, 0.4887, 0.9763, 0.05865, 0.9962, 0.06377, 0.7177, 0.2505, 0.4872, 0.2505, 0.5153, 0.09994, 0.5153, 0.0, 0.0, 0.0, 0.0, 0.0, 0.0, 0.0, 0.0, 0.0, 0.0, 0.0, 0.0, 0.4127, 0.6377, 0.4127, 0.6372, 0.4515, 0.6411, 0.4515, 0.6411, 0.4515, 0.9016, 0.4127, 0.6377, 0.2763, 0.4322, 0.2255, 0.005734, 0.3026, 0.005734, 0.1884, 0.5491, 0.2085, 0.5186, 0.09994, 0.5267, 0.09994, 0.5267, 0.09994, 0.5491, 0.1884, 0.5491, 0.4126, 0.8899, 0.4126, 0.6372, 0.4126, 0.6378, 0.4126, 0.6378, 0.4127, 0.6377, 0.4515, 0.9016, 0.4126, 0.8899, 0.4126, 0.6378, 0.4515, 0.9016, 0.4126, 0.6378, 0.4126, 0.6372, 0.4127, 0.6377, 0.4127, 0.6377, 0.4126, 0.6372, 0.4127, 0.6372, 0.6559, 0.359, 0.6556, 0.1448, 0.6704, 0.1041, 0.6704, 0.1041, 0.6704, 0.4188, 0.6559, 0.359, 0.5738, 0.3485, 0.6559, 0.359, 0.6704, 0.4188, 0.6704, 0.4188, 0.5729, 0.4068, 0.5738, 0.3485, 0.3188, 0.2599, 0.5738, 0.3485, 0.5729, 0.4068, 0.5729, 0.4068, 0.3041, 0.313, 0.3188, 0.2599, 0.3188, 0.06283, 0.3188, 0.2599, 0.3041, 0.313, 0.3041, 0.313, 0.3041, 0.0005, 0.3188, 0.06283, 0.5716, 0.1342, 0.3188, 0.06283, 0.3041, 0.0005, 0.3041, 0.0005, 0.5729, 0.07592, 0.5716, 0.1342, 0.6556, 0.1448, 0.5716, 0.1342, 0.5729, 0.07592, 0.5729, 0.07592, 0.6704, 0.1041, 0.6556, 0.1448, 0.7022, 0.6187, 0.7022, 0.6024, 0.4611, 0.6577, 0.4611, 0.6577, 0.4611, 0.6967, 0.7022, 0.6187, 0.828, 0.9438, 0.8278, 0.9895, 0.4558, 0.9377, 0.4558, 0.9377, 0.456, 0.8815, 0.828, 0.9438, 0.7748, 0.8017, 0.828, 0.9438, 0.456, 0.8815, 0.456, 0.8815, 0.4561, 0.707, 0.7748, 0.8017, 0.263, 0.4454, 0.2629, 0.4654, 0.005734, 0.4982, 0.005734, 0.4982, 0.005866, 0.4507, 0.263, 0.4454, 0.6533, 0.5592, 0.6002, 0.419, 0.2835, 0.325, 0.2835, 0.325, 0.2835, 0.4971, 0.6533, 0.5592, 0.6528, 0.6055, 0.6533, 0.5592, 0.2835, 0.4971, 0.2835, 0.4971, 0.2831, 0.554, 0.6528, 0.6055, 0.9132, 0.4872, 0.9834, 0.4938, 0.9964, 0.6054, 0.9034, 0.5101, 0.9132, 0.4872, 0.9964, 0.6054, 0.9034, 0.5101, 0.9964, 0.6054, 0.9821, 0.6103, 0.2205, 0.005734, 0.0005, 0.005734, 0.0005, 0.4449, 0.0005, 0.4449, 0.225, 0.4449, 0.2205, 0.005734, 0.6271, 0.6809, 0.5134, 0.6809, 0.5134, 0.7175, 0.5134, 0.7175, 0.6697, 0.7175, 0.6271, 0.6809, 0.05865, 0.9962, 0.06377, 0.7177, 0.01085, 0.7018, 0.01085, 0.7018, 0.005734, 0.9803, 0.05865, 0.9962, 0.4887, 0.9763, 0.06377, 0.7177, 0.05865, 0.9962, 0.09994, 0.5153, 0.2505, 0.5153, 0.2505, 0.4872, 0.9834, 0.7384, 0.9092, 0.7958, 0.9821, 0.6103, 0.9834, 0.7384, 0.9821, 0.6103, 0.9964, 0.6054, 0.4127, 0.6377, 0.4515, 0.9016, 0.4515, 0.6411, 0.4515, 0.6411, 0.4127, 0.6372, 0.4127, 0.6377, 0.2763, 0.4322, 0.3026, 0.005734, 0.2255, 0.005734, 0.1884, 0.5491, 0.09994, 0.5491, 0.09994, 0.5267, 0.09994, 0.5267, 0.2085, 0.5186, 0.1884, 0.5491, 0.4515, 0.9016, 0.4127, 0.6377, 0.4126, 0.6378, 0.4126, 0.8899, 0.4515, 0.9016, 0.4126, 0.6378, 0.4126, 0.8899, 0.4126, 0.6378, 0.4126, 0.6372, 0.4126, 0.6378, 0.4127, 0.6377, 0.4126, 0.6372, 0.4127, 0.6377, 0.4127, 0.6372, 0.4126, 0.6372, 0.6559, 0.359, 0.6704, 0.4188, 0.6704, 0.1041, 0.6704, 0.1041, 0.6556, 0.1448, 0.6559, 0.359, 0.5738, 0.3485, 0.5729, 0.4068, 0.6704, 0.4188, 0.6704, 0.4188, 0.6559, 0.359, 0.5738, 0.3485, 0.3188, 0.2599, 0.3041, 0.313, 0.5729, 0.4068, 0.5729, 0.4068, 0.5738, 0.3485, 0.3188, 0.2599, 0.3188, 0.06283, 0.3041, 0.0005, 0.3041, 0.313, 0.3041, 0.313, 0.3188, 0.2599, 0.3188, 0.06283, 0.5716, 0.1342, 0.5729, 0.07592, 0.3041, 0.0005, 0.3041, 0.0005, 0.3188, 0.06283, 0.5716, 0.1342, 0.6556, 0.1448, 0.6704, 0.1041, 0.5729, 0.07592, 0.5729, 0.07592, 0.5716, 0.1342, 0.6556, 0.1448, 0.7022, 0.6187, 0.4611, 0.6967, 0.4611, 0.6577, 0.4611, 0.6577, 0.7022, 0.6024, 0.7022, 0.6187, 0.828, 0.9438, 0.456, 0.8815, 0.4558, 0.9377, 0.4558, 0.9377, 0.8278, 0.9895, 0.828, 0.9438, 0.7748, 0.8017, 0.4561, 0.707, 0.456, 0.8815, 0.456, 0.8815, 0.828, 0.9438, 0.7748, 0.8017, 0.263, 0.4454, 0.005866, 0.4507, 0.005734, 0.4982, 0.005734, 0.4982, 0.2629, 0.4654, 0.263, 0.4454, 0.6533, 0.5592, 0.2835, 0.4971, 0.2835, 0.325, 0.2835, 0.325, 0.6002, 0.419, 0.6533, 0.5592, 0.6528, 0.6055, 0.2831, 0.554, 0.2835, 0.4971, 0.2835, 0.4971, 0.6533, 0.5592, 0.6528, 0.6055, 0.6462, 0.489, 0.6179, 0.2458, 0.6032, 0.489, 0.3998, 0.1542, 0.4588, 0.103, 0.4459, 0.1946, 0.4459, 0.1946, 0.3879, 0.2391, 0.3998, 0.1542, 0.8052, 0.2458, 0.8043, 0.1423, 0.6369, 0.1576, 0.6369, 0.1576, 0.6179, 0.2458, 0.8052, 0.2458, 0.6912, 0.5333, 0.8299, 0.5333, 0.8074, 0.489, 0.8074, 0.489, 0.6462, 0.489, 0.6912, 0.5333, 0.6032, 0.9926, 0.5277, 0.9706, 0.5277, 0.7581, 0.9924, 0.2458, 0.8052, 0.2458, 0.8074, 0.489, 0.8074, 0.489, 0.9924, 0.489, 0.9924, 0.2458, 0.8052, 0.2458, 0.6179, 0.2458, 0.6462, 0.489, 0.6462, 0.489, 0.8074, 0.489, 0.8052, 0.2458, 0.07954, 0.8847, 0.03006, 0.8224, 0.01173, 0.8263, 0.01173, 0.8263, 0.06919, 0.8986, 0.07954, 0.8847, 0.07954, 0.8847, 0.06919, 0.8986, 0.1927, 0.9096, 0.1927, 0.9096, 0.1941, 0.8956, 0.07954, 0.8847, 0.2959, 0.8258, 0.2903, 0.8847, 0.3073, 0.8986, 0.3073, 0.8986, 0.3142, 0.8263, 0.2959, 0.8258, 0.2959, 0.8258, 0.3142, 0.8263, 0.3142, 0.7451, 0.3142, 0.7451, 0.2959, 0.7451, 0.2959, 0.8258, 0.7552, 0.1135, 0.8584, 0.1136, 0.8584, 0.08154, 0.8584, 0.08154, 0.7552, 0.09896, 0.7552, 0.1135, 0.1778, 0.8872, 0.1871, 0.8872, 0.1871, 0.7659, 0.1871, 0.7659, 0.1778, 0.7659, 0.1778, 0.8872, 0.9613, 0.8058, 0.9613, 0.8967, 0.9477, 0.8967, 0.9477, 0.8967, 0.9375, 0.8058, 0.9613, 0.8058, 0.2903, 0.8847, 0.1941, 0.8956, 0.1927, 0.9096, 0.1927, 0.9096, 0.3073, 0.8986, 0.2903, 0.8847, 0.1778, 0.7659, 0.1871, 0.7659, 0.1871, 0.664, 0.1871, 0.664, 0.1778, 0.664, 0.1778, 0.7659, 0.2902, 0.2538, 0.2865, 0.2909, 0.08664, 0.2538, 0.5277, 0.9706, 0.3196, 0.912, 0.5277, 0.7581, 0.07555, 0.2258, 0.08382, 0.6515, 0.00619, 0.723, 0.00619, 0.723, 0.0005, 0.2234, 0.07555, 0.2258, 0.2865, 0.2911, 0.08664, 0.2911, 0.08664, 0.2538, 0.08664, 0.2538, 0.2865, 0.2909, 0.2865, 0.2911, 0.9924, 0.2458, 0.9924, 0.1423, 0.8043, 0.1423, 0.8043, 0.1423, 0.8052, 0.2458, 0.9924, 0.2458, 0.8299, 0.5333, 0.9924, 0.5333, 0.9924, 0.489, 0.9924, 0.489, 0.8074, 0.489, 0.8299, 0.5333, 0.03006, 0.8224, 0.0239, 0.7451, 0.005565, 0.7451, 0.005565, 0.7451, 0.01173, 0.8263, 0.03006, 0.8224, 0.9866, 0.1136, 0.9866, 0.08154, 0.8584, 0.08154, 0.8584, 0.08154, 0.8584, 0.1136, 0.9866, 0.1136, 0.6391, 0.9178, 0.6391, 0.8703, 0.6125, 0.8514, 0.6125, 0.8514, 0.6083, 0.9291, 0.6391, 0.9178, 0.08799, 0.9912, 0.005565, 0.9909, 0.006538, 0.897, 0.006538, 0.897, 0.09696, 0.9146, 0.08799, 0.9912, 0.3443, 0.9914, 0.08799, 0.9912, 0.09696, 0.9146, 0.09696, 0.9146, 0.378, 0.9329, 0.3443, 0.9914, 0.3259, 0.2717, 0.3061, 0.2436, 0.4876, 0.2436, 0.4876, 0.2436, 0.4827, 0.2717, 0.3259, 0.2717, 0.4827, 0.2717, 0.4876, 0.2436, 0.4219, 0.4755, 0.4219, 0.4755, 0.3922, 0.4773, 0.4827, 0.2717, 0.043, 0.8058, 0.04102, 0.8288, 0.1256, 0.8806, 0.1256, 0.8806, 0.1265, 0.8065, 0.043, 0.8058, 0.274, 0.539, 0.3387, 0.5388, 0.3642, 0.5534, 0.3642, 0.5534, 0.2436, 0.5536, 0.274, 0.539, 0.2794, 0.4789, 0.274, 0.539, 0.2436, 0.5536, 0.2436, 0.5536, 0.251, 0.485, 0.2794, 0.4789, 0.3613, 0.2923, 0.2794, 0.4789, 0.251, 0.485, 0.251, 0.485, 0.3259, 0.2717, 0.3613, 0.2923, 0.4246, 0.2923, 0.3613, 0.2923, 0.3259, 0.2717, 0.3259, 0.2717, 0.4827, 0.2717, 0.4246, 0.2923, 0.3534, 0.4776, 0.4246, 0.2923, 0.4827, 0.2717, 0.4827, 0.2717, 0.3922, 0.4773, 0.3534, 0.4776, 0.3387, 0.5388, 0.3534, 0.4776, 0.3922, 0.4773, 0.3922, 0.4773, 0.3642, 0.5534, 0.3387, 0.5388, 0.1255, 0.6863, 0.1246, 0.7735, 0.1339, 0.7807, 0.1339, 0.7807, 0.135, 0.6742, 0.1255, 0.6863, 0.04145, 0.7085, 0.1255, 0.6863, 0.135, 0.6742, 0.135, 0.6742, 0.03224, 0.7013, 0.04145, 0.7085, 0.1246, 0.7735, 0.04035, 0.7953, 0.03089, 0.8074, 0.03089, 0.8074, 0.1339, 0.7807, 0.1246, 0.7735, 0.04035, 0.7953, 0.04145, 0.7085, 0.03224, 0.7013, 0.03224, 0.7013, 0.03089, 0.8074, 0.04035, 0.7953, 0.5277, 0.7581, 0.6032, 0.7654, 0.6032, 0.9926, 0.3196, 0.912, 0.3196, 0.7147, 0.5277, 0.7581, 0.3998, 0.1542, 0.3879, 0.2391, 0.1045, 0.2324, 0.3998, 0.1542, 0.1045, 0.2324, 0.005565, 0.0005, 0.1045, 0.2324, 0.006472, 0.1964, 0.005565, 0.0005, 0.6083, 0.9426, 0.6085, 0.9902, 0.6133, 0.9841, 0.6133, 0.9841, 0.6131, 0.9488, 0.6083, 0.9426, 0.6751, 0.9458, 0.6083, 0.9426, 0.6131, 0.9488, 0.6131, 0.9488, 0.6771, 0.9504, 0.6751, 0.9458, 0.8801, 0.9458, 0.6751, 0.9458, 0.6771, 0.9504, 0.6771, 0.9504, 0.8759, 0.9509, 0.8801, 0.9458, 0.8801, 0.9902, 0.8801, 0.9458, 0.8759, 0.9509, 0.8759, 0.9509, 0.8759, 0.9857, 0.8801, 0.9902, 0.6766, 0.9903, 0.8801, 0.9902, 0.8759, 0.9857, 0.8759, 0.9857, 0.6785, 0.9856, 0.6766, 0.9903, 0.6085, 0.9902, 0.6766, 0.9903, 0.6785, 0.9856, 0.6785, 0.9856, 0.6133, 0.9841, 0.6085, 0.9902, 0.2782, 0.6525, 0.2782, 0.6387, 0.269, 0.6387, 0.269, 0.6387, 0.2689, 0.6535, 0.2782, 0.6525, 0.193, 0.6495, 0.2109, 0.588, 0.2382, 0.5959, 0.2382, 0.5959, 0.2203, 0.6573, 0.193, 0.6495, 0.2059, 0.8577, 0.193, 0.6495, 0.2203, 0.6573, 0.2203, 0.6573, 0.2332, 0.8655, 0.2059, 0.8577, 0.2783, 0.8362, 0.2782, 0.8501, 0.2689, 0.8501, 0.2689, 0.8501, 0.269, 0.8362, 0.2783, 0.8362, 0.2386, 0.6202, 0.2521, 0.8269, 0.2794, 0.8347, 0.2794, 0.8347, 0.2659, 0.628, 0.2386, 0.6202, 0.2572, 0.5577, 0.2386, 0.6202, 0.2659, 0.628, 0.2659, 0.628, 0.2845, 0.5655, 0.2572, 0.5577, 0.5926, 0.2555, 0.5926, 0.463, 0.5476, 0.463, 0.5926, 0.2555, 0.5476, 0.463, 0.5475, 0.257, 0.5926, 0.2555, 0.5475, 0.257, 0.5476, 0.1881, 0.5926, 0.2555, 0.5476, 0.1881, 0.5926, 0.1879, 0.6462, 0.489, 0.6032, 0.489, 0.6179, 0.2458, 0.3998, 0.1542, 0.3879, 0.2391, 0.4459, 0.1946, 0.4459, 0.1946, 0.4588, 0.103, 0.3998, 0.1542, 0.8052, 0.2458, 0.6179, 0.2458, 0.6369, 0.1576, 0.6369, 0.1576, 0.8043, 0.1423, 0.8052, 0.2458, 0.6912, 0.5333, 0.6462, 0.489, 0.8074, 0.489, 0.8074, 0.489, 0.8299, 0.5333, 0.6912, 0.5333, 0.6032, 0.9926, 0.5277, 0.7581, 0.5277, 0.9706, 0.9924, 0.2458, 0.9924, 0.489, 0.8074, 0.489, 0.8074, 0.489, 0.8052, 0.2458, 0.9924, 0.2458, 0.8052, 0.2458, 0.8074, 0.489, 0.6462, 0.489, 0.6462, 0.489, 0.6179, 0.2458, 0.8052, 0.2458, 0.07954, 0.8847, 0.06919, 0.8986, 0.01173, 0.8263, 0.01173, 0.8263, 0.03006, 0.8224, 0.07954, 0.8847, 0.07954, 0.8847, 0.1941, 0.8956, 0.1927, 0.9096, 0.1927, 0.9096, 0.06919, 0.8986, 0.07954, 0.8847, 0.2959, 0.8258, 0.3142, 0.8263, 0.3073, 0.8986, 0.3073, 0.8986, 0.2903, 0.8847, 0.2959, 0.8258, 0.2959, 0.8258, 0.2959, 0.7451, 0.3142, 0.7451, 0.3142, 0.7451, 0.3142, 0.8263, 0.2959, 0.8258, 0.7552, 0.1135, 0.7552, 0.09896, 0.8584, 0.08154, 0.8584, 0.08154, 0.8584, 0.1136, 0.7552, 0.1135, 0.1778, 0.8872, 0.1778, 0.7659, 0.1871, 0.7659, 0.1871, 0.7659, 0.1871, 0.8872, 0.1778, 0.8872, 0.9613, 0.8058, 0.9375, 0.8058, 0.9477, 0.8967, 0.9477, 0.8967, 0.9613, 0.8967, 0.9613, 0.8058, 0.2903, 0.8847, 0.3073, 0.8986, 0.1927, 0.9096, 0.1927, 0.9096, 0.1941, 0.8956, 0.2903, 0.8847, 0.1778, 0.7659, 0.1778, 0.664, 0.1871, 0.664, 0.1871, 0.664, 0.1871, 0.7659, 0.1778, 0.7659, 0.2902, 0.2538, 0.08664, 0.2538, 0.2865, 0.2909, 0.5277, 0.9706, 0.5277, 0.7581, 0.3196, 0.912, 0.07555, 0.2258, 0.0005, 0.2234, 0.00619, 0.723, 0.00619, 0.723, 0.08382, 0.6515, 0.07555, 0.2258, 0.2865, 0.2911, 0.2865, 0.2909, 0.08664, 0.2538, 0.08664, 0.2538, 0.08664, 0.2911, 0.2865, 0.2911, 0.9924, 0.2458, 0.8052, 0.2458, 0.8043, 0.1423, 0.8043, 0.1423, 0.9924, 0.1423, 0.9924, 0.2458, 0.8299, 0.5333, 0.8074, 0.489, 0.9924, 0.489, 0.9924, 0.489, 0.9924, 0.5333, 0.8299, 0.5333, 0.03006, 0.8224, 0.01173, 0.8263, 0.005565, 0.7451, 0.005565, 0.7451, 0.0239, 0.7451, 0.03006, 0.8224, 0.9866, 0.1136, 0.8584, 0.1136, 0.8584, 0.08154, 0.8584, 0.08154, 0.9866, 0.08154, 0.9866, 0.1136, 0.6391, 0.9178, 0.6083, 0.9291, 0.6125, 0.8514, 0.6125, 0.8514, 0.6391, 0.8703, 0.6391, 0.9178, 0.08799, 0.9912, 0.09696, 0.9146, 0.006538, 0.897, 0.006538, 0.897, 0.005565, 0.9909, 0.08799, 0.9912, 0.3443, 0.9914, 0.378, 0.9329, 0.09696, 0.9146, 0.09696, 0.9146, 0.08799, 0.9912, 0.3443, 0.9914, 0.3259, 0.2717, 0.4827, 0.2717, 0.4876, 0.2436, 0.4876, 0.2436, 0.3061, 0.2436, 0.3259, 0.2717, 0.4827, 0.2717, 0.3922, 0.4773, 0.4219, 0.4755, 0.4219, 0.4755, 0.4876, 0.2436, 0.4827, 0.2717, 0.043, 0.8058, 0.1265, 0.8065, 0.1256, 0.8806, 0.1256, 0.8806, 0.04102, 0.8288, 0.043, 0.8058, 0.274, 0.539, 0.2436, 0.5536, 0.3642, 0.5534, 0.3642, 0.5534, 0.3387, 0.5388, 0.274, 0.539, 0.2794, 0.4789, 0.251, 0.485, 0.2436, 0.5536, 0.2436, 0.5536, 0.274, 0.539, 0.2794, 0.4789, 0.3613, 0.2923, 0.3259, 0.2717, 0.251, 0.485, 0.251, 0.485, 0.2794, 0.4789, 0.3613, 0.2923, 0.4246, 0.2923, 0.4827, 0.2717, 0.3259, 0.2717, 0.3259, 0.2717, 0.3613, 0.2923, 0.4246, 0.2923, 0.3534, 0.4776, 0.3922, 0.4773, 0.4827, 0.2717, 0.4827, 0.2717, 0.4246, 0.2923, 0.3534, 0.4776, 0.3387, 0.5388, 0.3642, 0.5534, 0.3922, 0.4773, 0.3922, 0.4773, 0.3534, 0.4776, 0.3387, 0.5388, 0.5277, 0.7581, 0.6032, 0.9926, 0.6032, 0.7654, 0.3196, 0.912, 0.5277, 0.7581, 0.3196, 0.7147, 0.3998, 0.1542, 0.1045, 0.2324, 0.3879, 0.2391, 0.3998, 0.1542, 0.005565, 0.0005, 0.1045, 0.2324, 0.1045, 0.2324, 0.005565, 0.0005, 0.006472, 0.1964, 0.6083, 0.9426, 0.6131, 0.9488, 0.6133, 0.9841, 0.6133, 0.9841, 0.6085, 0.9902, 0.6083, 0.9426, 0.6751, 0.9458, 0.6771, 0.9504, 0.6131, 0.9488, 0.6131, 0.9488, 0.6083, 0.9426, 0.6751, 0.9458, 0.8801, 0.9458, 0.8759, 0.9509, 0.6771, 0.9504, 0.6771, 0.9504, 0.6751, 0.9458, 0.8801, 0.9458, 0.8801, 0.9902, 0.8759, 0.9857, 0.8759, 0.9509, 0.8759, 0.9509, 0.8801, 0.9458, 0.8801, 0.9902, 0.6766, 0.9903, 0.6785, 0.9856, 0.8759, 0.9857, 0.8759, 0.9857, 0.8801, 0.9902, 0.6766, 0.9903, 0.6085, 0.9902, 0.6133, 0.9841, 0.6785, 0.9856, 0.6785, 0.9856, 0.6766, 0.9903, 0.6085, 0.9902, 0.2782, 0.6525, 0.2689, 0.6535, 0.269, 0.6387, 0.269, 0.6387, 0.2782, 0.6387, 0.2782, 0.6525, 0.193, 0.6495, 0.2203, 0.6573, 0.2382, 0.5959, 0.2382, 0.5959, 0.2109, 0.588, 0.193, 0.6495, 0.2059, 0.8577, 0.2332, 0.8655, 0.2203, 0.6573, 0.2203, 0.6573, 0.193, 0.6495, 0.2059, 0.8577, 0.2783, 0.8362, 0.269, 0.8362, 0.2689, 0.8501, 0.2689, 0.8501, 0.2782, 0.8501, 0.2783, 0.8362, 0.2386, 0.6202, 0.2659, 0.628, 0.2794, 0.8347, 0.2794, 0.8347, 0.2521, 0.8269, 0.2386, 0.6202, 0.2572, 0.5577, 0.2845, 0.5655, 0.2659, 0.628, 0.2659, 0.628, 0.2386, 0.6202, 0.2572, 0.5577, 0.5926, 0.2555, 0.5926, 0.1879, 0.5476, 0.1881, 0.5926, 0.2555, 0.5476, 0.1881, 0.5475, 0.257, 0.5926, 0.2555, 0.5475, 0.257, 0.5476, 0.463, 0.5926, 0.2555, 0.5476, 0.463, 0.5926, 0.463, 0.616, 0.6509, 0.5112, 0.4019, 0.2424, 0.399, 0.2424, 0.399, 0.3461, 0.6468, 0.616, 0.6509, 0.9141, 0.7996, 0.7927, 0.4504, 0.9929, 0.4538, 0.9929, 0.4538, 0.9929, 0.8125, 0.9141, 0.7996, 0.9145, 0.01564, 0.9929, 0.005244, 0.9929, 0.4538, 0.9929, 0.4538, 0.7927, 0.4504, 0.9145, 0.01564, 0.1707, 0.0005, 0.0005, 0.0005187, 0.0005, 0.2696, 0.0005, 0.2696, 0.1707, 0.1124, 0.1707, 0.0005, 0.1707, 0.0005, 0.1707, 0.1124, 0.84, 0.1124, 0.84, 0.1124, 0.84, 0.0005001, 0.1707, 0.0005, 0.5312, 0.1703, 0.1096, 0.1703, 0.1951, 0.1143, 0.1951, 0.1143, 0.5312, 0.1143, 0.5312, 0.1703, 0.005244, 0.2756, 0.2373, 0.2756, 0.2373, 0.9995, 0.2373, 0.9995, 0.005244, 0.9995, 0.005244, 0.2756, 0.9141, 0.7996, 0.9929, 0.8125, 0.9929, 0.4538, 0.9929, 0.4538, 0.7927, 0.4504, 0.9141, 0.7996, 0.9145, 0.01564, 0.7927, 0.4504, 0.9929, 0.4538, 0.9929, 0.4538, 0.9929, 0.005244, 0.9145, 0.01564, 0.1707, 0.0005, 0.1707, 0.1124, 0.0005, 0.2696, 0.0005, 0.2696, 0.0005, 0.0005187, 0.1707, 0.0005, 0.1707, 0.0005, 0.84, 0.0005001, 0.84, 0.1124, 0.84, 0.1124, 0.1707, 0.1124, 0.1707, 0.0005, 0.5312, 0.1703, 0.5312, 0.1143, 0.1951, 0.1143, 0.1951, 0.1143, 0.1096, 0.1703, 0.5312, 0.1703, 0.005244, 0.2756, 0.005244, 0.9995, 0.2373, 0.9995, 0.2373, 0.9995, 0.2373, 0.2756, 0.005244, 0.2756, 0.66, 0.7583, 0.6156, 0.75, 0.9535, 0.75, 0.9535, 0.75, 0.9535, 0.7583, 0.66, 0.7583, 0.1005, 0.7022, 0.3313, 0.3239, 0.3654, 0.2972, 0.3654, 0.2972, 0.08743, 0.7529, 0.1005, 0.7022, 0.8684, 0.1083, 0.8684, 0.1149, 0.6884, 0.1149, 0.6884, 0.1149, 0.6884, 0.1083, 0.8684, 0.1083, 0.9782, 0.5916, 0.7354, 0.632, 0.7294, 0.621, 0.7294, 0.621, 0.9722, 0.5806, 0.9782, 0.5916, 0.9247, 0.5542, 0.9772, 0.5627, 0.9988, 0.5824, 0.9988, 0.5824, 0.9068, 0.5684, 0.9247, 0.5542, 0.8438, 0.3217, 0.9247, 0.5542, 0.9068, 0.5684, 0.9068, 0.5684, 0.8218, 0.3218, 0.8438, 0.3217, 0.9249, 0.03237, 0.8438, 0.3217, 0.8218, 0.3218, 0.8218, 0.3218, 0.9068, 0.01818, 0.9249, 0.03237, 0.9772, 0.02546, 0.9249, 0.03237, 0.9068, 0.01818, 0.9068, 0.01818, 0.9988, 0.005633, 0.9772, 0.02546, 0.9772, 0.324, 0.9772, 0.02546, 0.9988, 0.005633, 0.9988, 0.005633, 0.9987, 0.324, 0.9772, 0.324, 0.9772, 0.5627, 0.9772, 0.324, 0.9987, 0.324, 0.9987, 0.324, 0.9988, 0.5824, 0.9772, 0.5627, 0.852, 0.1879, 0.8064, 0.1879, 0.8064, 0.1853, 0.8064, 0.1853, 0.852, 0.1853, 0.852, 0.1879, 0.2662, 0.8372, 0.005633, 0.8372, 0.005633, 0.8406, 0.005633, 0.8406, 0.2662, 0.8406, 0.2662, 0.8372, 0.5906, 0.8372, 0.2662, 0.8372, 0.2662, 0.8406, 0.2662, 0.8406, 0.5906, 0.8406, 0.5906, 0.8372, 0.8372, 0.02877, 0.8822, 0.02877, 0.8822, 0.02617, 0.8822, 0.02617, 0.8372, 0.02617, 0.8372, 0.02877, 0.2678, 0.8526, 0.5956, 0.8526, 0.5956, 0.856, 0.5956, 0.856, 0.2678, 0.856, 0.2678, 0.8526, 0.005633, 0.8526, 0.2678, 0.8526, 0.2678, 0.856, 0.2678, 0.856, 0.005633, 0.856, 0.005633, 0.8526, 0.6765, 0.2559, 0.7467, 0.1962, 0.7744, 0.1904, 0.7744, 0.1904, 0.7042, 0.2617, 0.6765, 0.2559, 0.6765, 0.2559, 0.7042, 0.2617, 0.4009, 0.2617, 0.4009, 0.2617, 0.4009, 0.2559, 0.6765, 0.2559, 0.7895, 0.6428, 0.997, 0.6118, 0.9831, 0.596, 0.9831, 0.596, 0.7756, 0.627, 0.7895, 0.6428, 0.8876, 0.7705, 0.8876, 0.7762, 0.6781, 0.7762, 0.6781, 0.7762, 0.6781, 0.7705, 0.8876, 0.7705, 0.7467, 0.1962, 0.4009, 0.1962, 0.4009, 0.1904, 0.4009, 0.1904, 0.7744, 0.1904, 0.7467, 0.1962, 0.6884, 0.791, 0.6884, 0.7967, 0.9503, 0.7967, 0.9503, 0.7967, 0.9503, 0.791, 0.6884, 0.791, 0.401, 0.3058, 0.6754, 0.3058, 0.7283, 0.2674, 0.7283, 0.2674, 0.4009, 0.2674, 0.401, 0.3058, 0.4009, 0.3643, 0.662, 0.3643, 0.7125, 0.3085, 0.7125, 0.3085, 0.4009, 0.3085, 0.4009, 0.3643, 0.6058, 0.03887, 0.3312, 0.03886, 0.3311, 0.0005, 0.3311, 0.0005, 0.6589, 0.0005084, 0.6058, 0.03887, 0.3312, 0.03886, 0.05849, 0.03886, 0.005633, 0.0005039, 0.005633, 0.0005039, 0.3311, 0.0005, 0.3312, 0.03886, 0.7783, 0.3949, 0.8462, 0.5562, 0.8802, 0.5791, 0.8802, 0.5791, 0.7932, 0.3726, 0.7783, 0.3949, 0.6042, 0.3929, 0.7783, 0.3949, 0.7932, 0.3726, 0.7932, 0.3726, 0.5703, 0.3701, 0.6042, 0.3929, 0.8462, 0.5562, 0.6714, 0.5534, 0.6563, 0.5756, 0.6563, 0.5756, 0.8802, 0.5791, 0.8462, 0.5562, 0.6714, 0.5534, 0.6042, 0.3929, 0.5703, 0.3701, 0.5703, 0.3701, 0.6563, 0.5756, 0.6714, 0.5534, 0.6935, 0.8424, 0.9915, 0.8424, 0.9915, 0.9737, 0.9915, 0.9737, 0.6935, 0.9737, 0.6935, 0.8424, 0.3188, 0.4009, 0.5748, 0.4009, 0.5748, 0.5735, 0.5748, 0.5735, 0.3188, 0.5735, 0.3188, 0.4009, 0.005633, 0.9995, 0.304, 0.9995, 0.304, 0.868, 0.304, 0.868, 0.005633, 0.868, 0.005633, 0.9995, 0.304, 0.9995, 0.6002, 0.9995, 0.6002, 0.868, 0.6002, 0.868, 0.304, 0.868, 0.304, 0.9995, 0.66, 0.7583, 0.9535, 0.7583, 0.9535, 0.75, 0.9535, 0.75, 0.6156, 0.75, 0.66, 0.7583, 0.1005, 0.7022, 0.08743, 0.7529, 0.3654, 0.2972, 0.3654, 0.2972, 0.3313, 0.3239, 0.1005, 0.7022, 0.8684, 0.1083, 0.6884, 0.1083, 0.6884, 0.1149, 0.6884, 0.1149, 0.8684, 0.1149, 0.8684, 0.1083, 0.9782, 0.5916, 0.9722, 0.5806, 0.7294, 0.621, 0.7294, 0.621, 0.7354, 0.632, 0.9782, 0.5916, 0.9247, 0.5542, 0.9068, 0.5684, 0.9988, 0.5824, 0.9988, 0.5824, 0.9772, 0.5627, 0.9247, 0.5542, 0.8438, 0.3217, 0.8218, 0.3218, 0.9068, 0.5684, 0.9068, 0.5684, 0.9247, 0.5542, 0.8438, 0.3217, 0.9249, 0.03237, 0.9068, 0.01818, 0.8218, 0.3218, 0.8218, 0.3218, 0.8438, 0.3217, 0.9249, 0.03237, 0.9772, 0.02546, 0.9988, 0.005633, 0.9068, 0.01818, 0.9068, 0.01818, 0.9249, 0.03237, 0.9772, 0.02546, 0.9772, 0.324, 0.9987, 0.324, 0.9988, 0.005633, 0.9988, 0.005633, 0.9772, 0.02546, 0.9772, 0.324, 0.9772, 0.5627, 0.9988, 0.5824, 0.9987, 0.324, 0.9987, 0.324, 0.9772, 0.324, 0.9772, 0.5627, 0.852, 0.1879, 0.852, 0.1853, 0.8064, 0.1853, 0.8064, 0.1853, 0.8064, 0.1879, 0.852, 0.1879, 0.2662, 0.8372, 0.2662, 0.8406, 0.005633, 0.8406, 0.005633, 0.8406, 0.005633, 0.8372, 0.2662, 0.8372, 0.5906, 0.8372, 0.5906, 0.8406, 0.2662, 0.8406, 0.2662, 0.8406, 0.2662, 0.8372, 0.5906, 0.8372, 0.8372, 0.02877, 0.8372, 0.02617, 0.8822, 0.02617, 0.8822, 0.02617, 0.8822, 0.02877, 0.8372, 0.02877, 0.2678, 0.8526, 0.2678, 0.856, 0.5956, 0.856, 0.5956, 0.856, 0.5956, 0.8526, 0.2678, 0.8526, 0.005633, 0.8526, 0.005633, 0.856, 0.2678, 0.856, 0.2678, 0.856, 0.2678, 0.8526, 0.005633, 0.8526, 0.6765, 0.2559, 0.7042, 0.2617, 0.7744, 0.1904, 0.7744, 0.1904, 0.7467, 0.1962, 0.6765, 0.2559, 0.6765, 0.2559, 0.4009, 0.2559, 0.4009, 0.2617, 0.4009, 0.2617, 0.7042, 0.2617, 0.6765, 0.2559, 0.7895, 0.6428, 0.7756, 0.627, 0.9831, 0.596, 0.9831, 0.596, 0.997, 0.6118, 0.7895, 0.6428, 0.8876, 0.7705, 0.6781, 0.7705, 0.6781, 0.7762, 0.6781, 0.7762, 0.8876, 0.7762, 0.8876, 0.7705, 0.7467, 0.1962, 0.7744, 0.1904, 0.4009, 0.1904, 0.4009, 0.1904, 0.4009, 0.1962, 0.7467, 0.1962, 0.6884, 0.791, 0.9503, 0.791, 0.9503, 0.7967, 0.9503, 0.7967, 0.6884, 0.7967, 0.6884, 0.791, 0.08743, 0.7529, 0.1005, 0.7022, 0.0, 0.0, 0.66, 0.7583, 0.08743, 0.7529, 0.66, 0.7583, 0.1005, 0.7022, 0.1005, 0.7022, 0.66, 0.7583, 0.0, 0.0, 0.0, 0.0, 0.66, 0.7583, 0.0, 0.0, 0.0, 0.0, 0.2865, 0.2911, 0.2865, 0.2911, 0.08664, 0.2911, 0.8299, 0.5333, 0.9924, 0.5333, 0.8299, 0.5333, 0.6912, 0.5333, 0.0, 0.0, 0.0, 0.0, 0.0, 0.0, 0.0, 0.0, 0.3654, 0.2972, 0.3313, 0.3239, 0.3313, 0.3239, 0.3654, 0.2972, 0.0, 0.0, 0.0, 0.0, 0.0, 0.0, 0.3313, 0.3239, 0.3313, 0.3239, 0.0, 0.0, 0.0, 0.0, 0.0, 0.0, 0.0, 0.0, 0.0, 0.0, 0.0, 0.0, 0.0, 0.0, 0.0, 0.0, 0.0, 0.0, 0.1778, 0.7659, 0.0, 0.0, 0.1778, 0.8872, 0.0, 0.0, 0.1778, 0.8872, 0.0, 0.0])
me_mesh.materials.append(mat_material__50)
me_mesh.materials.append(mat_material__48)
me_mesh.materials.append(mat_material__51)
me_mesh.materials.append(mat_material__47)
me_mesh.materials.append(mat_material__49)
me_mesh.update()
me_mesh.normals_split_custom_set([tuple(v) for v in zip(*[iter([1.308e-05, 1.0, -5.101e-06, 1.308e-05, 1.0, -5.101e-06, 1.308e-05, 1.0, -5.101e-06, 0.0, 0.01337, 0.9999, 0.0, 0.01337, 0.9999, 0.0, 0.01337, 0.9999, 0.0, 0.01337, 0.9999, 0.0, 0.01337, 0.9999, 0.0, 0.01337, 0.9999, 0.0, -0.07413, 0.9972, 0.0, -0.07413, 0.9972, 0.0, -0.07413, 0.9972, 0.0, -0.07413, 0.9972, 0.0, -0.07413, 0.9972, 0.0, -0.07413, 0.9972, 0.8525, -0.346, 0.3919, 0.8538, -0.344, 0.3908, 0.8536, -0.3442, 0.391, 0.8536, -0.3442, 0.391, 0.8523, -0.3463, 0.3921, 0.8525, -0.346, 0.3919, 0.8978, 0.002557, 0.4403, 0.8978, 0.002557, 0.4403, 0.8978, 0.002557, 0.4403, 0.0, -2.339e-05, 1.0, 0.0, -2.339e-05, 1.0, 0.0, -2.339e-05, 1.0, 0.0, 1.0, 8.346e-05, 0.0, 1.0, 8.346e-05, 0.0, 1.0, 8.346e-05, 0.0, -2.355e-05, 1.0, 0.0, -2.355e-05, 1.0, 0.0, -2.355e-05, 1.0, 0.5149, -0.06605, -0.8547, 0.03651, 0.01549, -0.9992, 0.9859, -0.1606, -0.04761, 0.9859, -0.1606, -0.04761, 0.9868, -0.1618, 7.82e-06, 0.5149, -0.06605, -0.8547, 0.2025, -0.08018, 0.976, 0.2025, -0.08018, 0.976, 0.2025, -0.08018, 0.976, -0.0001941, 0.9999, -0.01561, -0.0007401, 0.9999, -0.01284, -0.0004632, 0.9999, -0.01425, -0.0004632, 0.9999, -0.01425, 4.075e-09, 0.9999, -0.01658, -0.0001941, 0.9999, -0.01561, -0.9986, -0.0009488, -0.05334, -0.6678, -0.006021, -0.7443, -0.0554, -0.8647, -0.4993, -0.0554, -0.8647, -0.4993, 0.8331, -0.1438, -0.5341, 0.9493, -0.2918, 0.1167, 0.9372, -0.3187, 0.1419, -0.0554, -0.8647, -0.4993, 0.9493, -0.2918, 0.1167, -0.0554, -0.8647, -0.4993, -0.6678, -0.006021, -0.7443, 0.8331, -0.1438, -0.5341, 0.5149, -0.06605, -0.8547, 0.03651, 0.01549, -0.9992, 0.03651, 0.01549, -0.9992, 0.9975, -0.000857, 0.07119, 0.9975, -0.000857, 0.07119, 0.9975, -0.000857, 0.07119, 0.9751, 0.1904, 0.1136, 0.9751, 0.1904, 0.1136, 0.9751, 0.1904, 0.1136, 0.9678, 0.0533, 0.2459, 0.9678, 0.0533, 0.2459, 0.9678, 0.0533, 0.2459, 0.9773, 0.06203, 0.2026, 0.9773, 0.06203, 0.2026, 0.9773, 0.06203, 0.2026, 0.98, 0.003561, 0.1992, 0.98, 0.003561, 0.1992, 0.98, 0.003561, 0.1992, 0.9739, -0.0005799, 0.2268, 0.9739, -0.0005799, 0.2268, 0.9739, -0.0005799, 0.2268, 0.9852, -0.06292, 0.1595, 0.9852, -0.06292, 0.1595, 0.9852, -0.06292, 0.1595, 0.9831, 0.02847, 0.1809, 0.9831, 0.02847, 0.1809, 0.9831, 0.02847, 0.1809, 0.9732, -0.02361, 0.2287, 0.9732, -0.02361, 0.2287, 0.9732, -0.02361, 0.2287, 0.9809, -0.01925, 0.1937, 0.9809, -0.01925, 0.1937, 0.9809, -0.01925, 0.1937, 0.9608, 0.1839, 0.2073, 0.9608, 0.1839, 0.2073, 0.9608, 0.1839, 0.2073, 0.9398, 0.1594, 0.3024, 0.9398, 0.1594, 0.3024, 0.9398, 0.1594, 0.3024, -0.4052, 0.9141, -0.01332, -0.4059, 0.9137, -0.02088, -0.4056, 0.9139, -0.01785, -0.4056, 0.9139, -0.01785, -0.4049, 0.9143, -0.01042, -0.4052, 0.9141, -0.01332, 0.2472, -0.005764, 0.9689, 0.2472, -0.005764, 0.9689, 0.2472, -0.005764, 0.9689, 0.2479, -0.02095, 0.9686, 0.2479, -0.02095, 0.9686, 0.2479, -0.02095, 0.9686, 0.2526, -0.03051, 0.9671, 0.2526, -0.03051, 0.9671, 0.2526, -0.03051, 0.9671, 0.1957, -0.1052, 0.975, 0.1957, -0.1052, 0.975, 0.1957, -0.1052, 0.975, 0.6842, -0.7293, 0.002854, 0.6844, -0.7291, 0.00548, 0.6843, -0.7292, 0.004425, 0.6843, -0.7292, 0.004425, 0.6841, -0.7294, 0.001842, 0.6842, -0.7293, 0.002854, -0.01834, 0.002339, -0.9998, -0.01834, 0.002339, -0.9998, -0.01834, 0.002339, -0.9998, -0.1978, 0.09222, -0.9759, -0.1978, 0.09222, -0.9759, -0.1978, 0.09222, -0.9759, -0.1536, 0.005272, -0.9881, -0.1536, 0.005272, -0.9881, -0.1536, 0.005272, -0.9881, -0.2001, 0.05711, -0.9781, -0.2001, 0.05711, -0.9781, -0.2001, 0.05711, -0.9781, 2.774e-05, 1.0, 3.019e-05, -1.308e-05, 1.0, -4.676e-06, 3.403e-05, 1.0, 1.011e-05, 5.219e-05, 1.0, 5.088e-05, 2.774e-05, 1.0, 3.019e-05, 3.403e-05, 1.0, 1.011e-05, 5.219e-05, 1.0, 5.088e-05, 3.403e-05, 1.0, 1.011e-05, 5.802e-05, 1.0, 1.263e-05, 0.0, 0.01337, 0.9999, 0.0, 0.01337, 0.9999, 0.0, 0.01337, 0.9999, 0.0, 0.01337, 0.9999, 0.0, 0.01337, 0.9999, 0.0, 0.01337, 0.9999, 0.0, -0.07413, 0.9972, 0.0, -0.07413, 0.9972, 0.0, -0.07413, 0.9972, 0.0, -0.07413, 0.9972, 0.0, -0.07413, 0.9972, 0.0, -0.07413, 0.9972, -0.8524, -0.346, 0.3919, -0.8523, -0.3463, 0.3921, -0.8536, -0.3442, 0.391, -0.8536, -0.3442, 0.391, -0.8538, -0.344, 0.3908, -0.8524, -0.346, 0.3919, -0.8978, 0.002557, 0.4403, -0.8978, 0.002557, 0.4403, -0.8978, 0.002557, 0.4403, 0.0, -2.339e-05, 1.0, 0.0, -2.339e-05, 1.0, 0.0, -2.339e-05, 1.0, 0.0001616, 1.0, -8.305e-06, 0.0001688, 1.0, -8.26e-06, 5.802e-05, 1.0, 1.263e-05, 0.0001616, 1.0, -8.305e-06, 5.802e-05, 1.0, 1.263e-05, 3.403e-05, 1.0, 1.011e-05, -0.5956, -0.1604, 0.7871, -0.9717, -0.2363, 2.534e-06, -0.9705, -0.237, 0.04412, -0.9705, -0.237, 0.04412, -0.03861, -0.005261, 0.9992, -0.5956, -0.1604, 0.7871, -0.2025, -0.08018, 0.976, -0.2025, -0.08018, 0.976, -0.2025, -0.08018, 0.976, 0.0, 0.9999, -0.01658, 4.075e-09, 0.9999, -0.01658, -0.0004632, 0.9999, -0.01425, 0.0007401, 0.9999, -0.01284, 0.0007401, 0.9999, -0.01284, 0.0007401, 0.9999, -0.01284, -0.9897, -0.0005496, -0.1432, -0.864, 0.0002825, 0.5034, -0.08994, 0.9515, -0.2942, -0.9268, -0.3448, 0.1489, -0.9372, -0.3187, 0.1419, -0.08994, 0.9515, -0.2942, -0.9268, -0.3448, 0.1489, -0.08994, 0.9515, -0.2942, 0.7488, 0.1318, 0.6495, -0.08994, 0.9515, -0.2942, -0.864, 0.0002825, 0.5034, 0.7488, 0.1318, 0.6495, -0.5956, -0.1604, 0.7871, -0.03861, -0.005261, 0.9992, -0.03804, 0.01425, 0.9992, -0.9751, 0.1904, 0.1136, -0.9751, 0.1904, 0.1136, -0.9751, 0.1904, 0.1136, -0.9975, -0.000857, 0.07119, -0.9975, -0.000857, 0.07119, -0.9975, -0.000857, 0.07119, -0.9773, 0.06203, 0.2026, -0.9773, 0.06203, 0.2026, -0.9773, 0.06203, 0.2026, -0.9678, 0.05329, 0.2459, -0.9678, 0.05329, 0.2459, -0.9678, 0.05329, 0.2459, -0.9739, -0.0005798, 0.2268, -0.9739, -0.0005798, 0.2268, -0.9739, -0.0005798, 0.2268, -0.98, 0.003561, 0.1992, -0.98, 0.003561, 0.1992, -0.98, 0.003561, 0.1992, -0.9831, 0.02847, 0.1809, -0.9831, 0.02847, 0.1809, -0.9831, 0.02847, 0.1809, -0.9852, -0.06292, 0.1595, -0.9852, -0.06292, 0.1595, -0.9852, -0.06292, 0.1595, -0.9809, -0.01925, 0.1937, -0.9809, -0.01925, 0.1937, -0.9809, -0.01925, 0.1937, -0.9732, -0.02361, 0.2287, -0.9732, -0.02361, 0.2287, -0.9732, -0.02361, 0.2287, -0.9398, 0.1594, 0.3024, -0.9398, 0.1594, 0.3024, -0.9398, 0.1594, 0.3024, -0.9608, 0.1839, 0.2073, -0.9608, 0.1839, 0.2073, -0.9608, 0.1839, 0.2073, 0.4049, 0.9143, -0.01042, 0.4049, 0.9143, -0.01042, 0.4049, 0.9143, -0.01042, 0.4059, 0.9137, -0.02087, 0.4059, 0.9137, -0.02087, 0.4059, 0.9137, -0.02087, -0.2487, -0.02251, 0.9683, -0.2503, -0.02578, 0.9678, -0.2479, -0.02095, 0.9686, -0.2472, -0.005764, 0.9689, -0.2472, -0.005764, 0.9689, -0.2472, -0.005764, 0.9689, -0.1957, -0.1052, 0.975, -0.1957, -0.1052, 0.975, -0.1957, -0.1052, 0.975, -0.2503, -0.02578, 0.9678, -0.2487, -0.02251, 0.9683, -0.2526, -0.03051, 0.9671, -0.6841, -0.7294, 0.001841, -0.6841, -0.7294, 0.001841, -0.6841, -0.7294, 0.001841, -0.6844, -0.7291, 0.005478, -0.6844, -0.7291, 0.005478, -0.6844, -0.7291, 0.005478, 0.1978, 0.09222, -0.9759, 0.1978, 0.09222, -0.9759, 0.1978, 0.09222, -0.9759, 0.01834, 0.002339, -0.9998, 0.01834, 0.002339, -0.9998, 0.01834, 0.002339, -0.9998, 0.2001, 0.05711, -0.9781, 0.2001, 0.05711, -0.9781, 0.2001, 0.05711, -0.9781, 0.1536, 0.005272, -0.9881, 0.1536, 0.005272, -0.9881, 0.1536, 0.005272, -0.9881, 0.2262, 0.05432, -0.9726, 0.2262, 0.05432, -0.9726, 0.2262, 0.05432, -0.9726, 0.0, -0.07413, 0.9972, 0.0, -0.07413, 0.9972, 0.0, -0.07413, 0.9972, 0.0, -0.07413, 0.9972, 0.0, -0.07413, 0.9972, 0.0, -0.07413, 0.9972, 0.08766, 0.05498, -0.9946, 0.08766, 0.05498, -0.9946, 0.08766, 0.05498, -0.9946, 0.1238, 0.03234, -0.9918, 0.1238, 0.03234, -0.9918, 0.1238, 0.03234, -0.9918, 0.1662, -0.02733, -0.9857, 0.1662, -0.02733, -0.9857, 0.1662, -0.02733, -0.9857, 0.1434, -0.04716, -0.9885, 0.1434, -0.04716, -0.9885, 0.1434, -0.04716, -0.9885, 0.9352, 0.201, -0.2915, 0.9352, 0.201, -0.2915, 0.9352, 0.201, -0.2915, 0.0, 0.05995, -0.9982, 0.0, 0.05995, -0.9982, 0.0, 0.06449, -0.9979, 0.0, 0.06449, -0.9979, 0.0, 0.06449, -0.9979, 0.0, 0.05995, -0.9982, 0.1237, 0.05935, -0.9905, 0.1237, 0.05935, -0.9905, 0.1237, 0.05935, -0.9905, 0.1433, 0.0634, -0.9877, 0.1433, 0.0634, -0.9877, 0.1433, 0.0634, -0.9877, 0.4049, 0.9074, -0.1127, 0.4049, 0.9074, -0.1127, 0.4049, 0.9074, -0.1127, 0.1984, 0.9149, -0.3515, 0.1984, 0.9149, -0.3515, 0.1984, 0.9149, -0.3515, -5.341e-05, 1.0, -5.847e-06, -5.341e-05, 1.0, -5.847e-06, -5.341e-05, 1.0, -5.847e-06, -7.791e-05, 1.0, -1.684e-06, -7.743e-05, 1.0, -1.472e-06, -7.659e-05, 1.0, -1.109e-05, 0.2896, 0.905, 0.3115, 0.2896, 0.905, 0.3115, 0.2896, 0.905, 0.3115, 0.2698, 0.9629, 0.00981, 0.2698, 0.9629, 0.00981, 0.2698, 0.9629, 0.00981, 0.0, 1.0, 3.838e-05, 0.0, 1.0, 3.838e-05, 0.0, 1.0, 3.838e-05, 0.0, 1.0, 3.263e-05, 0.0, 1.0, 3.218e-05, 0.0, 1.0, 3.218e-05, -0.5168, 2.642e-05, -0.8561, -0.5168, 1.579e-05, -0.8561, -0.5168, 2.017e-05, -0.8561, -0.5168, 2.017e-05, -0.8561, -0.5168, 3.467e-05, -0.8561, -0.5168, 2.642e-05, -0.8561, -0.9922, 4.552e-06, -0.1246, -0.9922, 4.552e-06, -0.1246, -0.9922, 4.552e-06, -0.1246, -0.992, -0.004443, -0.126, -0.8561, 0.5053, -0.1087, -0.1315, 0.9912, -0.01666, -0.07242, -2.829e-05, 0.9974, -0.07241, -4.098e-05, 0.9974, -0.07241, -3.396e-05, 0.9974, -0.07241, -3.396e-05, 0.9974, -0.07242, -2.349e-05, 0.9974, -0.07242, -2.829e-05, 0.9974, -8.488e-05, 1.0, 1.04e-05, -7.743e-05, 1.0, -1.472e-06, -7.791e-05, 1.0, -1.684e-06, -7.791e-05, 1.0, -1.684e-06, -8.547e-05, 1.0, 1.069e-05, -8.488e-05, 1.0, 1.04e-05, -0.989, 0.005218, 0.148, -0.989, 0.005218, 0.148, -0.989, 0.005218, 0.148, -0.9893, -6.225e-06, 0.1461, -0.9893, -6.225e-06, 0.1461, -0.9893, -6.225e-06, 0.1461, 0.9865, -0.164, -9.341e-06, 0.9742, -0.2173, -0.06124, 0.9864, -0.1641, -0.0001365, 0.9546, 0.01495, -0.2975, 0.9546, 0.01495, -0.2975, 0.9546, 0.01495, -0.2975, 0.7757, 0.005945, 0.6311, 0.7757, 0.005945, 0.6311, 0.7757, 0.005945, 0.6311, 0.7641, 0.005256, 0.6451, 0.7641, 0.005256, 0.6451, 0.7641, 0.005256, 0.6451, 0.9364, -0.3079, -0.1686, 0.9364, -0.3079, -0.1686, 0.9364, -0.3079, -0.1686, 0.9864, -0.1641, -0.0001365, 0.9742, -0.2173, -0.06124, 0.969, -0.2337, -0.08027, 0.0, 0.05995, -0.9982, 0.0, 0.05542, -0.9985, 0.0, 0.05542, -0.9985, 0.0, 0.05542, -0.9985, 0.0, 0.05995, -0.9982, 0.0, 0.05995, -0.9982, 0.0, -0.7321, -0.6812, 0.0, -0.59, -0.8074, 0.0, 1.192e-07, -1.0, 0.0, 1.192e-07, -1.0, 0.0, 1.192e-07, -1.0, 0.0, -0.7321, -0.6812, 1.362e-06, 1.0, 2.22e-05, 0.0, 1.0, 2.015e-05, 1.878e-14, 1.0, 2.058e-05, 1.878e-14, 1.0, 2.058e-05, 1.353e-06, 1.0, 2.243e-05, 1.362e-06, 1.0, 2.22e-05, -0.0604, -0.01654, -0.998, -0.0604, -0.01654, -0.998, -0.0604, -0.01654, -0.998, -0.9408, 6.39e-06, -0.339, -0.9408, 6.39e-06, -0.339, -0.9408, 6.39e-06, -0.339, -0.03441, 0.9994, -0.006674, -0.03461, 0.9994, -0.006572, -0.03428, 0.9994, -0.00674, -0.03428, 0.9994, -0.00674, -0.03394, 0.9994, -0.006919, -0.03441, 0.9994, -0.006674, 0.2701, -0.02506, 0.9625, 0.2701, -0.02506, 0.9625, 0.2701, -0.02506, 0.9625, 0.3048, -0.01077, 0.9524, 0.3048, -0.01077, 0.9524, 0.3048, -0.01077, 0.9524, 0.3269, -0.08123, 0.9416, 0.3269, -0.08123, 0.9416, 0.3269, -0.08123, 0.9416, 0.4054, -0.0697, 0.9115, 0.4054, -0.0697, 0.9115, 0.4054, -0.0697, 0.9115, 0.8738, -0.4652, 0.1414, 0.8738, -0.4652, 0.1414, 0.8738, -0.4652, 0.1414, 0.9563, -0.2924, 0.001786, 0.9563, -0.2924, 0.001786, 0.9563, -0.2924, 0.001786, -0.08861, 0.06998, -0.9936, -0.08861, 0.06998, -0.9936, -0.08861, 0.06998, -0.9936, 0.7214, 0.07446, -0.6885, 0.7214, 0.07446, -0.6885, 0.7214, 0.07446, -0.6885, 0.703, 0.1608, -0.6928, 0.703, 0.1608, -0.6928, 0.703, 0.1608, -0.6928, 0.4709, 0.08064, -0.8785, 0.4709, 0.08064, -0.8785, 0.4709, 0.08064, -0.8785, 0.9905, 0.1378, 0.0002857, 0.9905, 0.1377, 0.0001902, 0.9905, 0.1378, 0.0002573, 0.9905, 0.1378, 0.0002573, 0.9904, 0.1379, 0.0003245, 0.9905, 0.1378, 0.0002857, 0.9616, -0.005373, 0.2745, 0.9623, -0.005036, 0.2718, 0.96, -0.006064, 0.28, 0.96, -0.006064, 0.28, 0.9593, -0.006348, 0.2822, 0.9616, -0.005373, 0.2745, 0.9525, -0.03251, 0.3029, 0.9525, -0.03251, 0.3029, 0.9525, -0.03251, 0.3029, 0.9821, -0.01597, 0.1877, 0.9821, -0.01597, 0.1877, 0.9821, -0.01597, 0.1877, 0.9954, -0.09574, 0.003214, 0.9954, -0.09543, 0.003478, 0.9954, -0.09561, 0.003328, 0.9954, -0.09561, 0.003328, 0.9953, -0.09724, 0.001938, 0.9954, -0.09574, 0.003214, 0.9873, 0.01488, -0.1583, 0.9873, 0.01488, -0.1583, 0.9873, 0.01488, -0.1583, 0.9789, 0.02192, -0.2033, 0.9789, 0.02192, -0.2033, 0.9789, 0.02192, -0.2033, 0.979, 0.01415, -0.2032, 0.979, 0.01415, -0.2032, 0.979, 0.01415, -0.2032, 0.9669, 0.02538, -0.254, 0.9669, 0.02538, -0.254, 0.9669, 0.02538, -0.254, -0.6725, 0.2993, 0.6768, -0.6725, 0.2993, 0.6768, -0.6725, 0.2993, 0.6768, -0.6725, 0.2993, 0.6768, -0.6725, 0.2993, 0.6768, -0.6725, 0.2993, 0.6768, 0.6749, 0.2994, 0.6744, 0.6749, 0.2994, 0.6744, 0.6749, 0.2994, 0.6744, 0.6749, 0.2994, 0.6744, 0.6749, 0.2994, 0.6744, 0.6749, 0.2994, 0.6744, -0.6718, 0.2994, -0.6775, -0.6718, 0.2994, -0.6775, -0.6718, 0.2994, -0.6775, -0.6718, 0.2994, -0.6775, -0.6718, 0.2994, -0.6775, -0.6718, 0.2994, -0.6775, 0.6741, 0.2994, -0.6753, 0.6741, 0.2994, -0.6753, 0.6741, 0.2994, -0.6753, 0.6741, 0.2994, -0.6753, 0.6741, 0.2994, -0.6753, 0.6741, 0.2994, -0.6753, 0.9896, 0.07199, -0.1242, 0.9896, 0.07199, -0.1242, 0.9896, 0.07199, -0.1242, 0.9748, 0.03035, -0.2209, 0.9748, 0.03035, -0.2209, 0.9748, 0.03035, -0.2209, 0.0, -0.07413, 0.9972, 0.0, -0.07413, 0.9972, 0.0, -0.07413, 0.9972, 0.334, -0.115, 0.9355, 0.334, -0.115, 0.9355, 0.334, -0.115, 0.9355, 0.5202, 0.01043, 0.854, 0.5202, 0.01043, 0.854, 0.5202, 0.01043, 0.854, -1.0, -0.00228, -0.005826, -1.0, -0.003138, -0.003005, -1.0, -0.003081, -0.003426, -1.0, -0.003081, -0.003426, -1.0, -0.001468, -0.003697, -1.0, -0.00228, -0.005826, -1.0, -0.00135, -0.004721, -1.0, -0.00228, -0.005826, -1.0, -0.001468, -0.003697, -1.0, -0.001468, -0.003697, -1.0, -0.001316, -0.001906, -1.0, -0.00135, -0.004721, -0.9734, 0.1119, -0.2, -0.9734, 0.1119, -0.2, -0.9734, 0.1119, -0.2, -0.9222, 0.1092, 0.3709, -0.9222, 0.1092, 0.3709, -0.9222, 0.1092, 0.3709, -1.0, -0.002668, -0.008755, -1.0, -0.003083, -0.008572, -1.0, -0.001059, -0.009459, -1.0, -0.001059, -0.009459, -1.0, -0.0004945, -0.009705, -1.0, -0.002668, -0.008755, -0.9048, 0.1052, -0.4126, -0.9048, 0.1052, -0.4126, -0.9048, 0.1052, -0.4126, -0.9761, 0.117, 0.1829, -0.9761, 0.117, 0.1829, -0.9761, 0.117, 0.1829, -0.9998, -0.0034, -0.01912, -0.9998, -0.0034, -0.01912, -0.9998, -0.0034, -0.01912, -1.0, -0.003143, -0.003073, -1.0, -0.003081, -0.003426, -1.0, -0.003138, -0.003005, -0.0007333, 0.9999, -0.01661, 0.0, 0.9999, -0.01725, -0.0005962, 0.9999, -0.01673, -0.0005962, 0.9999, -0.01673, -0.001301, 0.9999, -0.01611, -0.0007333, 0.9999, -0.01661, 0.08047, 2.988e-05, 0.9968, 0.08047, 2.988e-05, 0.9968, 0.08047, 2.988e-05, 0.9968, 0.0, -0.01169, 0.9999, -6.839e-08, 0.0001443, 1.0, 0.0, -0.005783, 1.0, 0.0, 3.271e-06, 1.0, 0.0, -0.005783, 1.0, -6.839e-08, 0.0001443, 1.0, -6.839e-08, 0.0001443, 1.0, 0.0, 3.271e-06, 1.0, 0.0, 3.271e-06, 1.0, 0.0, -1.0, -0.001312, 0.0, -1.0, -0.001302, 0.0, -1.0, -0.00131, 0.0, -1.0, -0.00131, 0.0, -1.0, -0.001319, 0.0, -1.0, -0.001312, 0.0, 0.0001454, -1.0, 0.0, -6.85e-05, -1.0, 0.0, -6.85e-05, -1.0, 0.0, -6.85e-05, -1.0, 0.0, 0.0001306, -1.0, 0.0, 0.0001454, -1.0, 0.0, 0.000344, -1.0, 0.0, 0.0001454, -1.0, 0.0, 0.0001306, -1.0, 0.0, 0.0001306, -1.0, 0.0, 0.000344, -1.0, 0.0, 0.000344, -1.0, 0.9934, -0.1142, 0.008358, 0.9934, -0.1142, 0.008358, 0.9934, -0.1142, 0.008358, 0.9928, -0.1154, 0.0325, 0.9928, -0.1154, 0.0325, 0.9928, -0.1154, 0.0325, 1.0, 0.00195, 0.007233, 0.9999, 0.0034, 0.01608, 0.9999, 0.002891, 0.01297, 1.0, 0.00195, 0.007233, 0.9999, 0.002891, 0.01297, 1.0, 0.001432, 0.004083, -0.2262, 0.05432, -0.9726, -0.2262, 0.05432, -0.9726, -0.2262, 0.05432, -0.9726, 0.0, -0.07413, 0.9972, 0.0, -0.07413, 0.9972, 0.0, -0.07413, 0.9972, 0.0, -0.07413, 0.9972, 0.0, -0.07413, 0.9972, 0.0, -0.07413, 0.9972, -0.1238, 0.03234, -0.9918, -0.1238, 0.03234, -0.9918, -0.1238, 0.03234, -0.9918, -0.08766, 0.05498, -0.9946, -0.08766, 0.05498, -0.9946, -0.08766, 0.05498, -0.9946, -0.1434, -0.04716, -0.9885, -0.1434, -0.04716, -0.9885, -0.1434, -0.04716, -0.9885, -0.1662, -0.02733, -0.9857, -0.1662, -0.02733, -0.9857, -0.1662, -0.02733, -0.9857, -0.9352, 0.201, -0.2915, -0.9352, 0.201, -0.2915, -0.9352, 0.201, -0.2915, 0.0, 0.05995, -0.9982, 0.0, 0.06449, -0.9979, 0.0, 0.06449, -0.9979, 0.0, 0.06449, -0.9979, 0.0, 0.05995, -0.9982, 0.0, 0.05995, -0.9982, -0.1433, 0.0634, -0.9877, -0.1433, 0.0634, -0.9877, -0.1433, 0.0634, -0.9877, -0.1237, 0.05935, -0.9905, -0.1237, 0.05935, -0.9905, -0.1237, 0.05935, -0.9905, -0.1984, 0.9149, -0.3515, -0.1984, 0.9149, -0.3515, -0.1984, 0.9149, -0.3515, -0.4049, 0.9074, -0.1127, -0.4049, 0.9074, -0.1127, -0.4049, 0.9074, -0.1127, 5.268e-05, 1.0, -7.041e-06, 7.741e-05, 1.0, -2.523e-06, 7.634e-05, 1.0, -2.958e-06, 7.634e-05, 1.0, -2.958e-06, 5.061e-05, 1.0, -6.497e-06, 5.268e-05, 1.0, -7.041e-06, -0.2698, 0.9629, 0.009812, -0.2698, 0.9629, 0.009812, -0.2698, 0.9629, 0.009812, -0.2896, 0.905, 0.3115, -0.2896, 0.905, 0.3115, -0.2896, 0.905, 0.3115, 0.0, 1.0, 3.92e-05, 0.0, 1.0, 3.218e-05, 0.0, 1.0, 3.263e-05, 0.0, 1.0, 3.263e-05, 0.0, 1.0, 4.003e-05, 0.0, 1.0, 3.92e-05, 0.5168, 3.385e-05, -0.8561, 0.5168, 3.385e-05, -0.8561, 0.5168, 3.385e-05, -0.8561, 0.5168, 1.605e-05, -0.8561, 0.5168, 1.605e-05, -0.8561, 0.5168, 1.605e-05, -0.8561, 0.9922, 4.913e-06, -0.1246, 0.9922, 5.466e-06, -0.1246, 0.9922, 5.335e-06, -0.1246, 0.9922, 5.335e-06, -0.1246, 0.9922, 4.782e-06, -0.1246, 0.9922, 4.913e-06, -0.1246, 0.07242, -2.83e-05, 0.9974, 0.07242, -2.35e-05, 0.9974, 0.07241, -3.397e-05, 0.9974, 0.07241, -3.397e-05, 0.9974, 0.07241, -4.099e-05, 0.9974, 0.07242, -2.83e-05, 0.9974, 8.488e-05, 1.0, 1.102e-05, 8.547e-05, 1.0, 1.135e-05, 7.634e-05, 1.0, -2.958e-06, 7.634e-05, 1.0, -2.958e-06, 7.741e-05, 1.0, -2.523e-06, 8.488e-05, 1.0, 1.102e-05, 0.989, -5.687e-06, 0.148, 0.989, -6.028e-06, 0.148, 0.989, -5.929e-06, 0.148, 0.989, -5.929e-06, 0.148, 0.989, -5.588e-06, 0.148, 0.989, -5.687e-06, 0.148, -0.9865, -0.164, -9.341e-06, -0.9865, -0.164, -9.341e-06, -0.9865, -0.164, -9.341e-06, -0.9546, 0.01495, -0.2975, -0.9546, 0.01495, -0.2975, -0.9546, 0.01495, -0.2975, -0.7641, 0.005256, 0.6451, -0.7641, 0.005256, 0.6451, -0.7641, 0.005256, 0.6451, -0.7757, 0.005945, 0.6311, -0.7757, 0.005945, 0.6311, -0.7757, 0.005945, 0.6311, -0.969, -0.2336, -0.08025, -0.969, -0.2336, -0.08025, -0.969, -0.2336, -0.08025, -0.9364, -0.3079, -0.1686, -0.9364, -0.3079, -0.1686, -0.9364, -0.3079, -0.1686, 0.0, 0.05995, -0.9982, 0.0, 0.05995, -0.9982, 0.0, 0.05542, -0.9985, 0.0, 0.05542, -0.9985, 0.0, 0.05542, -0.9985, 0.0, 0.05995, -0.9982, 0.0, -0.7321, -0.6812, 0.0, 1.192e-07, -1.0, 0.0, 1.192e-07, -1.0, 0.0, 1.192e-07, -1.0, 0.0, -0.59, -0.8074, 0.0, -0.7321, -0.6812, -1.362e-06, 1.0, 2.469e-05, -1.353e-06, 1.0, 2.518e-05, 1.878e-14, 1.0, 2.058e-05, 1.878e-14, 1.0, 2.058e-05, 0.0, 1.0, 2.015e-05, -1.362e-06, 1.0, 2.469e-05, 0.03025, 0.06137, -0.9977, 0.006554, 1.88e-05, -1.0, 0.0192, 0.03274, -0.9993, 0.0192, 0.03274, -0.9993, 0.05983, 0.1381, -0.9886, 0.03025, 0.06137, -0.9977, 0.03394, 0.9994, -0.006923, 0.03394, 0.9994, -0.006923, 0.03394, 0.9994, -0.006923, 0.03461, 0.9994, -0.006569, 0.03461, 0.9994, -0.006569, 0.03461, 0.9994, -0.006569, -0.3048, -0.01077, 0.9524, -0.3048, -0.01077, 0.9524, -0.3048, -0.01077, 0.9524, -0.2701, -0.02506, 0.9625, -0.2701, -0.02506, 0.9625, -0.2701, -0.02506, 0.9625, -0.4054, -0.0697, 0.9115, -0.4054, -0.0697, 0.9115, -0.4054, -0.0697, 0.9115, -0.3269, -0.08123, 0.9416, -0.3269, -0.08123, 0.9416, -0.3269, -0.08123, 0.9416, -0.9563, -0.2924, 0.001786, -0.9563, -0.2924, 0.001786, -0.9563, -0.2924, 0.001786, -0.8738, -0.4652, 0.1414, -0.8738, -0.4652, 0.1414, -0.8738, -0.4652, 0.1414, -0.7214, 0.07446, -0.6885, -0.7214, 0.07446, -0.6885, -0.7214, 0.07446, -0.6885, 0.08861, 0.06998, -0.9936, 0.08861, 0.06998, -0.9936, 0.08861, 0.06998, -0.9936, -0.4709, 0.08064, -0.8785, -0.4709, 0.08064, -0.8785, -0.4709, 0.08064, -0.8785, -0.703, 0.1608, -0.6928, -0.703, 0.1608, -0.6928, -0.703, 0.1608, -0.6928, -0.9904, 0.1379, 0.0003246, -0.9904, 0.1379, 0.0003246, -0.9904, 0.1379, 0.0003246, -0.9905, 0.1377, 0.0001902, -0.9905, 0.1377, 0.0001902, -0.9905, 0.1377, 0.0001902, -0.9593, -0.006348, 0.2822, -0.9593, -0.006348, 0.2822, -0.9593, -0.006348, 0.2822, -0.9623, -0.005036, 0.2718, -0.9623, -0.005036, 0.2718, -0.9623, -0.005036, 0.2718, -0.9821, -0.01597, 0.1877, -0.9821, -0.01597, 0.1877, -0.9821, -0.01597, 0.1877, -0.9525, -0.03251, 0.3029, -0.9525, -0.03251, 0.3029, -0.9525, -0.03251, 0.3029, -0.9953, -0.09724, 0.001938, -0.9953, -0.09724, 0.001938, -0.9953, -0.09724, 0.001938, -0.9954, -0.09543, 0.003478, -0.9954, -0.09543, 0.003478, -0.9954, -0.09543, 0.003478, -0.9789, 0.02157, -0.2033, -0.979, 0.01459, -0.2032, -0.9789, 0.02192, -0.2033, -0.9873, 0.01488, -0.1583, -0.9873, 0.01488, -0.1583, -0.9873, 0.01488, -0.1583, -0.9669, 0.02538, -0.254, -0.9669, 0.02538, -0.254, -0.9669, 0.02538, -0.254, -0.979, 0.01459, -0.2032, -0.9789, 0.02157, -0.2033, -0.979, 0.01415, -0.2032, -0.9896, 0.07199, -0.1242, -0.9896, 0.07199, -0.1242, -0.9896, 0.07199, -0.1242, -0.9748, 0.03035, -0.2209, -0.9748, 0.03035, -0.2209, -0.9748, 0.03035, -0.2209, 0.0, -0.07413, 0.9972, 0.0, -0.07413, 0.9972, 0.0, -0.07413, 0.9972, -0.334, -0.115, 0.9355, -0.334, -0.115, 0.9355, -0.334, -0.115, 0.9355, -0.5202, 0.01043, 0.854, -0.5202, 0.01043, 0.854, -0.5202, 0.01043, 0.854, 1.0, -0.002274, -0.005827, 1.0, -0.001466, -0.00365, 1.0, -0.003081, -0.003426, 1.0, -0.003081, -0.003426, 1.0, -0.003161, -0.003098, 1.0, -0.002274, -0.005827, 1.0, -0.001347, -0.004434, 1.0, -0.001316, -0.001906, 1.0, -0.001466, -0.00365, 1.0, -0.001466, -0.00365, 1.0, -0.002274, -0.005827, 1.0, -0.001347, -0.004434, 0.9222, 0.1092, 0.3709, 0.9222, 0.1092, 0.3709, 0.9222, 0.1092, 0.3709, 0.9734, 0.1119, -0.2, 0.9734, 0.1119, -0.2, 0.9734, 0.1119, -0.2, 1.0, -0.0004914, -0.009704, 1.0, -0.0004914, -0.009704, 1.0, -0.0004914, -0.009704, 1.0, -0.003085, -0.008572, 1.0, -0.003085, -0.008572, 1.0, -0.003085, -0.008572, 0.9761, 0.117, 0.1829, 0.9761, 0.117, 0.1829, 0.9761, 0.117, 0.1829, 0.9048, 0.1052, -0.4126, 0.9048, 0.1052, -0.4126, 0.9048, 0.1052, -0.4126, 1.0, -0.003161, -0.003098, 1.0, -0.003081, -0.003426, 1.0, -0.003142, -0.003073, 0.9998, -0.003399, -0.01912, 0.9998, -0.003399, -0.01912, 0.9998, -0.003399, -0.01912, 0.0007333, 0.9999, -0.01661, 0.001301, 0.9999, -0.01611, 0.0005962, 0.9999, -0.01673, 0.0005962, 0.9999, -0.01673, 0.0, 0.9999, -0.01725, 0.0007333, 0.9999, -0.01661, 0.0, -0.005783, 1.0, 8.283e-06, 0.0001443, 1.0, 0.0, -0.01169, 0.9999, -0.08047, 2.984e-05, 0.9968, -0.08047, 2.984e-05, 0.9968, -0.08047, 2.984e-05, 0.9968, 0.0, 3.271e-06, 1.0, 0.0, 3.271e-06, 1.0, 8.283e-06, 0.0001443, 1.0, 8.283e-06, 0.0001443, 1.0, 0.0, -0.005783, 1.0, 0.0, 3.271e-06, 1.0, 0.0, -1.0, -0.001311, 0.0, -1.0, -0.001321, 0.0, -1.0, -0.00131, 0.0, -1.0, -0.00131, 0.0, -1.0, -0.001301, 0.0, -1.0, -0.001311, 0.0, 0.0001454, -1.0, 0.0, 0.0001306, -1.0, 0.0, -6.85e-05, -1.0, 0.0, -6.85e-05, -1.0, 0.0, -6.85e-05, -1.0, 0.0, 0.0001454, -1.0, 0.0, 0.000344, -1.0, 0.0, 0.000344, -1.0, 0.0, 0.0001306, -1.0, 0.0, 0.0001306, -1.0, 0.0, 0.0001454, -1.0, 0.0, 0.000344, -1.0, -1.0, 0.00195, 0.007233, -1.0, 0.001432, 0.004083, -0.9999, 0.002891, 0.01297, -1.0, 0.00195, 0.007233, -0.9999, 0.002891, 0.01297, -0.9999, 0.0034, 0.01608, -0.9928, -0.1154, 0.0325, -0.9928, -0.1154, 0.0325, -0.9928, -0.1154, 0.0325, -0.9934, -0.1142, 0.008358, -0.9934, -0.1142, 0.008358, -0.9934, -0.1142, 0.008358, -3.072e-05, 1.0, 5.845e-05, -3.072e-05, 1.0, 3.09e-05, -3.072e-05, 1.0, 5.845e-05, -3.072e-05, 1.0, 5.845e-05, -3.072e-05, 1.0, 8.604e-05, -3.072e-05, 1.0, 5.845e-05, 1.853e-05, -1.0, 7.925e-05, -0.0002038, -1.0, 3.254e-06, -0.0001804, -1.0, 6.084e-06, -0.0001804, -1.0, 6.084e-06, 6.872e-05, -1.0, 8.682e-05, 1.853e-05, -1.0, 7.925e-05, 3.544e-05, -1.0, -6.39e-05, 7.863e-05, -1.0, -6.892e-05, -0.0001804, -1.0, 6.084e-06, -0.0001804, -1.0, 6.084e-06, -0.0002038, -1.0, 3.254e-06, 3.544e-05, -1.0, -6.39e-05, -0.7048, 1.445e-07, -0.7094, -0.7048, 1.66e-07, -0.7094, -0.7048, 9.946e-08, -0.7094, -0.7048, 9.946e-08, -0.7094, -0.7048, 0.0, -0.7094, -0.7048, 1.445e-07, -0.7094, 2.867e-07, 0.0, -1.0, 0.0, 0.0, -1.0, 2.165e-07, 0.0, -1.0, 2.165e-07, 0.0, -1.0, 3.598e-07, 0.0, -1.0, 2.867e-07, 0.0, -1.0, 0.0, -1.0, 0.0004777, 0.0, -1.0, 0.0004806, 0.0, -1.0, 0.0004802, 0.0, -1.0, 0.0004802, 0.0, -1.0, 0.0004773, 0.0, -1.0, 0.0004777, -1.36e-07, -2.027e-07, 1.0, -2.387e-07, -2.027e-07, 1.0, -4.774e-07, -2.027e-07, 1.0, -9.548e-07, -2.027e-07, 1.0, -9.548e-07, -2.027e-07, 1.0, -9.548e-07, -2.027e-07, 1.0, -1.853e-05, -1.0, 7.912e-05, -6.872e-05, -1.0, 8.667e-05, 0.0001804, -1.0, 6.079e-06, 0.0001804, -1.0, 6.079e-06, 0.0002038, -1.0, 3.254e-06, -1.853e-05, -1.0, 7.912e-05, -3.544e-05, -1.0, -6.384e-05, 0.0002038, -1.0, 3.254e-06, 0.0001804, -1.0, 6.079e-06, 0.0001804, -1.0, 6.079e-06, -7.863e-05, -1.0, -6.885e-05, -3.544e-05, -1.0, -6.384e-05, 0.7048, 0.0, -0.7094, 0.7048, 0.0, -0.7094, 0.7048, 0.0, -0.7094, 0.7048, 2.087e-07, -0.7094, 0.7048, 2.087e-07, -0.7094, 0.7048, 2.087e-07, -0.7094, 0.0, 0.0, -1.0, 3.598e-07, 0.0, -1.0, 2.165e-07, 0.0, -1.0, 2.165e-07, 0.0, -1.0, 0.0, 0.0, -1.0, 0.0, 0.0, -1.0, 0.0, -1.0, 0.0004777, 0.0, -1.0, 0.0004773, 0.0, -1.0, 0.0004787, 0.0, -1.0, 0.0004787, 0.0, -1.0, 0.0004789, 0.0, -1.0, 0.0004777, -1.36e-07, -2.027e-07, 1.0, 0.0, -2.027e-07, 1.0, 0.0, -2.027e-07, 1.0, 0.0, -2.027e-07, 1.0, -2.387e-07, -2.027e-07, 1.0, -1.36e-07, -2.027e-07, 1.0, 0.09739, -0.5786, 0.8098, 0.2916, -0.4795, 0.8277, -3.016e-07, -0.1748, 0.9846, -3.016e-07, -0.1748, 0.9846, -3.296e-07, -0.1748, 0.9846, 0.09739, -0.5786, 0.8098, 0.8896, -0.1785, 0.4203, 0.6002, -0.7804, -0.1754, 0.5399, -0.696, -0.4735, 0.5399, -0.696, -0.4735, 0.8899, -0.1754, 0.421, 0.8896, -0.1785, 0.4203, 0.0, -0.9846, -0.1748, 0.0, -0.9846, -0.1748, 0.0, -0.9846, -0.1748, 0.0, -0.9846, -0.1748, 0.0, -0.9846, -0.1748, 0.0, -0.9846, -0.1748, -0.1309, -0.9819, -0.1369, -0.1309, -0.9819, -0.1368, -0.1309, -0.9819, -0.1368, -0.1309, -0.9819, -0.1368, -0.1309, -0.9819, -0.1369, -0.1309, -0.9819, -0.1369, -7.737e-05, -1.0, 5.932e-05, -3.271e-05, -1.0, -2.938e-05, -5.395e-05, -1.0, 2.141e-05, -5.395e-05, -1.0, 2.141e-05, -7.928e-05, -1.0, 8.465e-05, -7.737e-05, -1.0, 5.932e-05, -0.0001315, -1.0, 2.893e-06, -7.737e-05, -1.0, 5.932e-05, -7.928e-05, -1.0, 8.465e-05, -7.928e-05, -1.0, 8.465e-05, -0.0001315, -1.0, 2.303e-06, -0.0001315, -1.0, 2.893e-06, -4.984e-05, -1.0, -0.0001068, -0.0001315, -1.0, 2.893e-06, -0.0001315, -1.0, 2.303e-06, -0.0001315, -1.0, 2.303e-06, -4.302e-05, -1.0, -7.022e-05, -4.984e-05, -1.0, -0.0001068, -7.946e-05, -1.0, -2.049e-05, -4.984e-05, -1.0, -0.0001068, -4.302e-05, -1.0, -7.022e-05, -4.302e-05, -1.0, -7.022e-05, -6.991e-05, -1.0, 6.881e-06, -7.946e-05, -1.0, -2.049e-05, -0.0001247, -1.0, 1.007e-05, -7.946e-05, -1.0, -2.049e-05, -6.991e-05, -1.0, 6.881e-06, -6.991e-05, -1.0, 6.881e-06, -0.0001252, -1.0, 1.004e-05, -0.0001247, -1.0, 1.007e-05, -3.271e-05, -1.0, -2.938e-05, -0.0001247, -1.0, 1.007e-05, -0.0001252, -1.0, 1.004e-05, -0.0001252, -1.0, 1.004e-05, -5.395e-05, -1.0, 2.141e-05, -3.271e-05, -1.0, -2.938e-05, -0.2398, 2.905e-05, 0.9708, -0.2398, 2.905e-05, 0.9708, -0.2398, 2.905e-05, 0.9708, -0.2398, 2.905e-05, 0.9708, -0.2398, 2.905e-05, 0.9708, -0.2398, 2.905e-05, 0.9708, -0.9748, 0.0001211, 0.223, -0.9748, 0.0001127, 0.223, -0.9748, 0.0001129, 0.223, -0.9748, 0.0001129, 0.223, -0.9748, 0.0001213, 0.223, -0.9748, 0.0001211, 0.223, -0.9834, 0.0001127, -0.1814, -0.9834, 0.0001264, -0.1814, -0.9834, 0.0001262, -0.1814, -0.9834, 0.0001262, -0.1814, -0.9834, 0.0001124, -0.1814, -0.9834, 0.0001127, -0.1814, -0.1974, 2.55e-05, -0.9803, -0.1974, 2.396e-05, -0.9803, -0.1974, 2.426e-05, -0.9803, -0.1974, 2.426e-05, -0.9803, -0.1974, 2.58e-05, -0.9803, -0.1974, 2.55e-05, -0.9803, 1.0, -0.0001195, -2.344e-06, 1.0, -0.0001246, 1.926e-05, 1.0, -0.0001245, 1.926e-05, 1.0, -0.0001245, 1.926e-05, 1.0, -0.0001196, -2.344e-06, 1.0, -0.0001195, -2.344e-06, 1.0, -0.0001297, -2.395e-05, 1.0, -0.0001195, -2.344e-06, 1.0, -0.0001196, -2.344e-06, 1.0, -0.0001196, -2.344e-06, 1.0, -0.0001299, -2.395e-05, 1.0, -0.0001297, -2.395e-05, 1.948e-06, -0.2418, 0.9703, -1.287e-06, -0.2418, 0.9703, -5.579e-07, -0.2418, 0.9703, -5.579e-07, -0.2418, 0.9703, 2.401e-06, -0.2418, 0.9703, 1.948e-06, -0.2418, 0.9703, 1.948e-06, -0.2418, 0.9703, 2.401e-06, -0.2418, 0.9703, 0.0, -0.2418, 0.9703, 0.0, -0.2418, 0.9703, 0.0, -0.2418, 0.9703, 1.948e-06, -0.2418, 0.9703, -0.9716, -0.2295, -0.05718, -0.9716, -0.2295, -0.05718, -0.9716, -0.2295, -0.05718, -0.9716, -0.2295, -0.05718, -0.9716, -0.2295, -0.05718, -0.9716, -0.2295, -0.05718, 0.0, -0.9703, -0.2418, 0.0, -0.9703, -0.2418, 0.0, -0.9703, -0.2418, 0.0, -0.9703, -0.2418, 0.0, -0.9703, -0.2418, 0.0, -0.9703, -0.2418, -1.287e-06, -0.2418, 0.9703, 0.0, -0.2418, 0.9703, 0.0, -0.2418, 0.9703, 0.0, -0.2418, 0.9703, -5.579e-07, -0.2418, 0.9703, -1.287e-06, -0.2418, 0.9703, -1.642e-09, 0.9703, 0.2418, 0.0, 0.9703, 0.2418, -1.481e-07, 0.9703, 0.2418, -1.481e-07, 0.9703, 0.2418, -1.514e-07, 0.9703, 0.2418, -1.642e-09, 0.9703, 0.2418, 0.6901, 0.2038, -0.6945, 0.6901, 0.2038, -0.6945, 0.6901, 0.2038, -0.6945, 0.6901, 0.2038, -0.6945, 0.6901, 0.2038, -0.6945, 0.6901, 0.2038, -0.6945, -0.6925, 0.2039, -0.692, -0.6925, 0.2039, -0.692, -0.6925, 0.2039, -0.692, -0.6925, 0.2039, -0.692, -0.6925, 0.2039, -0.692, -0.6925, 0.2039, -0.692, 0.6893, 0.2038, 0.6952, 0.6893, 0.2038, 0.6952, 0.6893, 0.2038, 0.6952, 0.6893, 0.2038, 0.6952, 0.6893, 0.2038, 0.6952, 0.6893, 0.2038, 0.6952, -0.6917, 0.2038, 0.6929, -0.6917, 0.2038, 0.6929, -0.6917, 0.2038, 0.6929, -0.6917, 0.2038, 0.6929, -0.6917, 0.2038, 0.6929, -0.6917, 0.2038, 0.6929, -3.371e-05, 1.0, 4.263e-05, -5.122e-05, 1.0, 6.304e-05, -5.091e-05, 1.0, 6.256e-05, -5.091e-05, 1.0, 6.256e-05, -3.375e-05, 1.0, 4.226e-05, -3.371e-05, 1.0, 4.263e-05, -2.57e-05, 1.0, 5.641e-05, -3.371e-05, 1.0, 4.263e-05, -3.375e-05, 1.0, 4.226e-05, -3.375e-05, 1.0, 4.226e-05, -2.561e-05, 1.0, 5.696e-05, -2.57e-05, 1.0, 5.641e-05, -5.122e-05, 1.0, 6.304e-05, -3.286e-05, 1.0, 7.988e-05, -3.355e-05, 1.0, 7.998e-05, -3.355e-05, 1.0, 7.998e-05, -5.091e-05, 1.0, 6.256e-05, -5.122e-05, 1.0, 6.304e-05, -3.286e-05, 1.0, 7.988e-05, -2.57e-05, 1.0, 5.641e-05, -2.561e-05, 1.0, 5.696e-05, -2.561e-05, 1.0, 5.696e-05, -3.355e-05, 1.0, 7.998e-05, -3.286e-05, 1.0, 7.988e-05, -0.7049, -6.12e-08, 0.7093, -0.7049, 0.0, 0.7093, -0.7049, -5.494e-08, 0.7093, -0.7049, -5.494e-08, 0.7093, -0.7049, -1.154e-07, 0.7093, -0.7049, -6.12e-08, 0.7093, 0.7074, -5.513e-08, 0.7068, 0.7074, -1.155e-07, 0.7068, 0.7074, -6.038e-08, 0.7068, 0.7074, -6.038e-08, 0.7068, 0.7074, 0.0, 0.7068, 0.7074, -5.513e-08, 0.7068, -0.7041, 1.385e-07, -0.7101, -0.7041, 2.948e-07, -0.7101, -0.7041, 1.563e-07, -0.7101, -0.7041, 1.563e-07, -0.7101, -0.7041, 0.0, -0.7101, -0.7041, 1.385e-07, -0.7101, 0.7065, 1.235e-07, -0.7077, 0.7065, 0.0, -0.7077, 0.7065, 1.113e-07, -0.7077, 0.7065, 1.113e-07, -0.7077, 0.7065, 2.363e-07, -0.7077, 0.7065, 1.235e-07, -0.7077, 0.0, -0.1748, 0.9846, -3.296e-07, -0.1748, 0.9846, -3.016e-07, -0.1748, 0.9846, -3.016e-07, -0.1748, 0.9846, 0.0, -0.1748, 0.9846, 0.0, -0.1748, 0.9846, -0.7389, -0.4577, 0.4946, -0.605, -0.5999, 0.5236, -0.5399, -0.6959, -0.4735, -0.5399, -0.6959, -0.4735, -0.6043, -0.7774, -0.1747, -0.7389, -0.4577, 0.4946, 0.0, -0.9846, -0.1748, 0.0, -0.9846, -0.1748, 0.0, -0.9846, -0.1748, 0.0, -0.9846, -0.1748, 0.0, -0.9846, -0.1748, 0.0, -0.9846, -0.1748, 0.1309, -0.9819, -0.1369, 0.1309, -0.9819, -0.1369, 0.1309, -0.9819, -0.1369, 0.1309, -0.9819, -0.1368, 0.1309, -0.9819, -0.1368, 0.1309, -0.9819, -0.1368, 7.737e-05, -1.0, 5.992e-05, 7.928e-05, -1.0, 8.56e-05, 5.395e-05, -1.0, 2.207e-05, 5.395e-05, -1.0, 2.207e-05, 3.271e-05, -1.0, -2.923e-05, 7.737e-05, -1.0, 5.992e-05, 0.0001315, -1.0, 2.225e-06, 0.0001315, -1.0, 1.617e-06, 7.928e-05, -1.0, 8.56e-05, 7.928e-05, -1.0, 8.56e-05, 7.737e-05, -1.0, 5.992e-05, 0.0001315, -1.0, 2.225e-06, 4.984e-05, -1.0, -0.0001074, 4.302e-05, -1.0, -7.158e-05, 0.0001315, -1.0, 1.617e-06, 0.0001315, -1.0, 1.617e-06, 0.0001315, -1.0, 2.225e-06, 4.984e-05, -1.0, -0.0001074, 7.946e-05, -1.0, -2.251e-05, 6.991e-05, -1.0, 4.251e-06, 4.302e-05, -1.0, -7.158e-05, 4.302e-05, -1.0, -7.158e-05, 4.984e-05, -1.0, -0.0001074, 7.946e-05, -1.0, -2.251e-05, 0.0001247, -1.0, 9.886e-06, 0.0001252, -1.0, 9.856e-06, 6.991e-05, -1.0, 4.251e-06, 6.991e-05, -1.0, 4.251e-06, 7.946e-05, -1.0, -2.251e-05, 0.0001247, -1.0, 9.886e-06, 3.271e-05, -1.0, -2.923e-05, 5.395e-05, -1.0, 2.207e-05, 0.0001252, -1.0, 9.856e-06, 0.0001252, -1.0, 9.856e-06, 0.0001247, -1.0, 9.886e-06, 3.271e-05, -1.0, -2.923e-05, 0.2398, 2.905e-05, 0.9708, 0.2398, 2.905e-05, 0.9708, 0.2398, 2.905e-05, 0.9708, 0.2398, 2.905e-05, 0.9708, 0.2398, 2.905e-05, 0.9708, 0.2398, 2.905e-05, 0.9708, 0.9748, 0.0001213, 0.223, 0.9748, 0.0001213, 0.223, 0.9748, 0.0001213, 0.223, 0.9748, 0.0001127, 0.223, 0.9748, 0.0001127, 0.223, 0.9748, 0.0001127, 0.223, 0.9834, 0.0001124, -0.1814, 0.9834, 0.0001124, -0.1814, 0.9834, 0.0001124, -0.1814, 0.9834, 0.0001264, -0.1814, 0.9834, 0.0001264, -0.1814, 0.9834, 0.0001264, -0.1814, 0.1974, 2.396e-05, -0.9803, 0.1974, 2.396e-05, -0.9803, 0.1974, 2.396e-05, -0.9803, 0.1974, 2.58e-05, -0.9803, 0.1974, 2.58e-05, -0.9803, 0.1974, 2.58e-05, -0.9803, -1.0, -0.0001195, -2.343e-06, -1.0, -0.0001194, -2.073e-06, -1.0, -0.0001245, 1.926e-05, -1.0, -0.0001245, 1.926e-05, -1.0, -0.0001246, 1.926e-05, -1.0, -0.0001195, -2.343e-06, -1.0, -0.0001299, -2.395e-05, -1.0, -0.0001299, -2.395e-05, -1.0, -0.0001299, -2.395e-05, -1.0, -0.0001194, -2.073e-06, -1.0, -0.0001195, -2.343e-06, -1.0, -0.0001212, -2.395e-05, -3.171e-06, -0.2418, 0.9703, -3.842e-06, -0.2418, 0.9703, -4.985e-07, -0.2418, 0.9703, -4.985e-07, -0.2418, 0.9703, 0.0, -0.2418, 0.9703, -3.171e-06, -0.2418, 0.9703, -3.171e-06, -0.2418, 0.9703, 0.0, -0.2418, 0.9703, 0.0, -0.2418, 0.9703, 0.0, -0.2418, 0.9703, -3.842e-06, -0.2418, 0.9703, -3.171e-06, -0.2418, 0.9703, 0.9716, -0.2295, -0.05718, 0.9716, -0.2295, -0.05718, 0.9716, -0.2295, -0.05718, 0.9716, -0.2295, -0.05718, 0.9716, -0.2295, -0.05718, 0.9716, -0.2295, -0.05718, 0.0, -0.9703, -0.2418, 0.0, -0.9703, -0.2418, 0.0, -0.9703, -0.2418, 0.0, -0.9703, -0.2418, 0.0, -0.9703, -0.2418, 0.0, -0.9703, -0.2418, 0.0, -0.2418, 0.9703, -4.985e-07, -0.2418, 0.9703, 0.0, -0.2418, 0.9703, 0.0, -0.2418, 0.9703, 0.0, -0.2418, 0.9703, 0.0, -0.2418, 0.9703, -1.642e-09, 0.9703, 0.2418, 0.0, 0.9703, 0.2418, 0.0, 0.9703, 0.2418, 0.0, 0.9703, 0.2418, 0.0, 0.9703, 0.2418, -1.642e-09, 0.9703, 0.2418, -0.605, -0.5999, 0.5236, -0.7389, -0.4577, 0.4946, -0.1492, -0.9744, 0.168, -0.2023, -0.9502, 0.2372, 0.2916, -0.4795, 0.8277, 0.09739, -0.5786, 0.8098, 0.2157, -0.9411, 0.2604, 0.2157, -0.9411, 0.2604, 0.09739, -0.5786, 0.8098, -0.03072, -0.9911, -0.1294, -0.03059, -0.9911, -0.1292, -0.2023, -0.9502, 0.2372, -0.1492, -0.9744, 0.168, 0.01815, -0.993, -0.1171, 0.0, -0.9528, -0.3037, 0.0, -0.9528, -0.3037, 0.0, -0.9528, -0.3037, 0.0, -0.7321, -0.6812, 0.0, -0.59, -0.8074, 0.0, -0.7321, -0.6812, 0.0, -0.9528, -0.3037, 0.0, -0.9611, 0.2762, 0.0, -0.9611, 0.2762, 0.0, -0.9611, 0.2762, 0.0, -0.9611, 0.2762, 0.5399, -0.696, -0.4735, 0.6002, -0.7804, -0.1754, -0.6043, -0.7774, -0.1747, -0.5399, -0.6959, -0.4735, 4.309e-09, -0.9976, -0.06969, 0.01815, -0.993, -0.1171, -0.1492, -0.9744, 0.168, -0.6043, -0.7774, -0.1747, 0.6002, -0.7804, -0.1754, -0.03059, -0.9911, -0.1292, -0.03072, -0.9911, -0.1294, -4.037e-06, 1.0, 1.817e-06, -4.037e-06, 1.0, 1.817e-06, -4.037e-06, 1.0, 1.817e-06, -4.037e-06, 1.0, 1.817e-06, -1.395e-06, 1.0, 7.887e-05, -1.395e-06, 1.0, 7.887e-05, -1.395e-06, 1.0, 7.887e-05, -0.8561, 0.5053, -0.1087, -3.197e-05, 1.0, 8.734e-05, -0.1315, 0.9912, -0.01666, -1.458e-06, 1.0, 0.0002644, -0.1315, 0.9912, -0.01666, -3.197e-05, 1.0, 8.734e-05])] * 3)])

# ---- objects
ob_box001 = bpy.data.objects.new('Box001', me_mesh)
ob_light = bpy.data.objects.new('Light', light_light)
ob_camera = bpy.data.objects.new('Camera', cam_camera)

# ---- transforms, parenting, visibility, modifiers, constraints
ob_box001.location = (0.0, -0.1838, -1.211e-08)
ob_box001.scale = (0.0254, 0.0254, 0.0254)
ob_box001.color = (0.8, 0.8, 0.8, 1.0)
ob_light.location = (4.076, 1.005, 5.904)
ob_light.rotation_euler = (0.6503, 0.05522, 1.866)
ob_light.lock_rotations_4d = False
ob_light.empty_display_type = 'ARROWS'
ob_light.color = (0.0, 0.0, 0.0, 0.0)
ob_light.lineart.crease_threshold = 0.0
ob_camera.location = (7.359, -6.926, 4.958)
ob_camera.rotation_euler = (1.109, 0.0, 0.8149)
ob_camera.lock_rotations_4d = False
ob_camera.empty_display_type = 'ARROWS'
ob_camera.color = (0.0, 0.0, 0.0, 0.0)
ob_camera.display_type = 'WIRE'
ob_camera.lineart.crease_threshold = 0.0

# ---- collection membership
scene.collection.objects.link(ob_box001)
col_collection.objects.link(ob_light)
col_collection.objects.link(ob_camera)

# ---- scene / render settings (as saved in the file)
scene.camera = ob_camera
scene.frame_start = 1; scene.frame_end = 250; scene.frame_set(1)
scene.render.engine = 'BLENDER_EEVEE_NEXT'
scene.render.fps = 30
bpy.context.view_layer.update()
